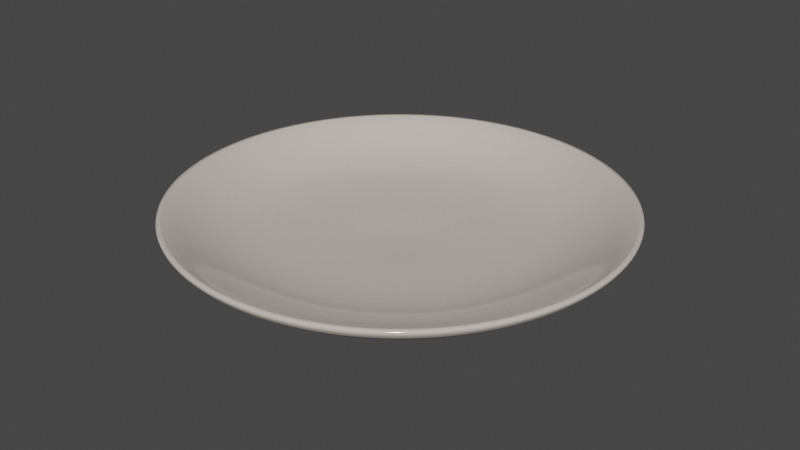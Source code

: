 # Source: White_plate.blend  (saved by Blender 2.82.7; exported with 4.5.12 LTS)
import bpy
from mathutils import Matrix  # noqa: F401  (used for matrix-valued properties, if any)

bpy.ops.wm.read_factory_settings(use_empty=True)
scene = bpy.context.scene
scene.name = 'Scene'

# ---- collections
col_collection = bpy.data.collections.new('Collection'); scene.collection.children.link(col_collection)

# ---- materials (node trees are filled in below, after node groups)
mat_material_001 = bpy.data.materials.new('Material.001')
mat_material_001.use_transparent_shadow = False

# ---- material node trees
mat_material_001.use_nodes = True; mat_material_001.node_tree.nodes.clear()
_N = mat_material_001.node_tree.nodes; _L = mat_material_001.node_tree.links
n0 = _N.new('ShaderNodeOutputMaterial'); n0.name = 'Material Output'; n0.location = (300, 300)
n1 = _N.new('ShaderNodeBsdfPrincipled'); n1.name = 'Principled BSDF'; n1.location = (10, 300)
n1.distribution = 'GGX'
n1.subsurface_method = 'BURLEY'
n1.inputs[0].default_value = (0.6559, 0.5762, 0.5237, 1.0)
n1.inputs[2].default_value = 0.1255
n1.inputs[3].default_value = 1.45
n1.inputs[13].default_value = 0.6255
n1.inputs[27].default_value = (0.0, 0.0, 0.0, 1.0)
n1.inputs[28].default_value = 1.0
_L.new(n1.outputs[0], n0.inputs[0])
n0.is_active_output = True

# ---- world
world_world = bpy.data.worlds.new('World'); scene.world = world_world
world_world.use_nodes = True; world_world.node_tree.nodes.clear()
_N = world_world.node_tree.nodes; _L = world_world.node_tree.links
n0 = _N.new('ShaderNodeOutputWorld'); n0.name = 'World Output'; n0.location = (300, 300)
n1 = _N.new('ShaderNodeBackground'); n1.name = 'Background'; n1.location = (10, 300)
n1.inputs[0].default_value = (0.05088, 0.05088, 0.05088, 1.0)
_L.new(n1.outputs[0], n0.inputs[0])
n0.is_active_output = True
world_world.color = (0.05088, 0.05088, 0.05088)
world_world.use_sun_shadow = False
world_world.sun_shadow_jitter_overblur = 0.0

# ---- meshes
me_sphere = bpy.data.meshes.new('Sphere')
me_sphere.from_pydata([(-4.768e-07, -0.01639, -0.3827), (-4.768e-07, 0.000379, -0.5556), (0.1084, 0.000379, -0.5449), (0.07466, -0.01639, -0.3753), (-4.768e-07, -0.02335, -0.1951), (0.03806, -0.02335, -0.1913), (-4.768e-07, -0.03301, 1.896e-06), (-4.768e-07, 0.06294, -0.7071), (-4.768e-07, 0.1392, -0.8315), (0.1622, 0.1392, -0.8155), (0.1379, 0.06294, -0.6935), (0.2706, 0.06294, -0.6533), (0.2126, 0.000379, -0.5133), (0.1464, -0.01639, -0.3536), (0.07466, -0.02335, -0.1802), (0.3182, 0.1392, -0.7682), (0.4619, 0.1392, -0.6913), (0.3928, 0.06294, -0.5879), (0.3087, 0.000379, -0.4619), (0.2126, -0.01639, -0.3182), (0.1084, -0.02335, -0.1622), (0.5, 0.06294, -0.5), (0.3928, 0.000379, -0.3928), (0.2706, -0.01639, -0.2706), (0.1379, -0.02335, -0.1379), (0.5879, 0.1392, -0.5879), (0.6913, 0.1392, -0.4619), (0.5879, 0.06294, -0.3928), (0.4619, 0.000379, -0.3087), (0.3182, -0.01639, -0.2126), (0.1622, -0.02335, -0.1084), (0.5133, 0.000379, -0.2126), (0.3536, -0.01639, -0.1464), (0.1802, -0.02335, -0.07466), (0.7682, 0.1392, -0.3182), (0.6533, 0.06294, -0.2706), (0.8155, 0.1392, -0.1622), (0.6935, 0.06294, -0.1379), (0.5449, 0.000379, -0.1084), (0.3753, -0.01639, -0.07466), (0.1913, -0.02335, -0.03806), (0.3827, -0.01639, 1.9e-06), (0.1951, -0.02335, 1.896e-06), (0.8315, 0.1392, 1.905e-06), (0.7071, 0.06294, 1.905e-06), (0.5556, 0.000379, 1.905e-06), (0.8155, 0.1392, 0.1622), (0.6935, 0.06294, 0.138), (0.5449, 0.000379, 0.1084), (0.3753, -0.01639, 0.07466), (0.1913, -0.02335, 0.03806), (0.3536, -0.01639, 0.1464), (0.1802, -0.02335, 0.07466), (0.7682, 0.1392, 0.3182), (0.6533, 0.06294, 0.2706), (0.5133, 0.000379, 0.2126), (0.6913, 0.1392, 0.4619), (0.5879, 0.06294, 0.3928), (0.4619, 0.000379, 0.3087), (0.3182, -0.01639, 0.2126), (0.1622, -0.02335, 0.1084), (0.1379, -0.02335, 0.138), (0.5879, 0.1392, 0.5879), (0.5, 0.06294, 0.5), (0.3928, 0.000379, 0.3928), (0.2706, -0.01639, 0.2706), (0.4619, 0.1392, 0.6913), (0.3928, 0.06294, 0.5879), (0.3087, 0.000379, 0.4619), (0.2126, -0.01639, 0.3182), (0.1084, -0.02335, 0.1622), (0.07466, -0.02335, 0.1802), (0.3182, 0.1392, 0.7682), (0.2706, 0.06294, 0.6533), (0.2126, 0.000379, 0.5133), (0.1464, -0.01639, 0.3536), (0.1379, 0.06294, 0.6935), (0.1084, 0.000379, 0.5449), (0.07466, -0.01639, 0.3753), (0.03806, -0.02335, 0.1913), (0.1622, 0.1392, 0.8155), (-4.768e-07, 0.1392, 0.8315), (-4.768e-07, 0.06294, 0.7071), (-4.768e-07, 0.000379, 0.5556), (-4.768e-07, -0.01639, 0.3827), (-4.768e-07, -0.02335, 0.1951), (-0.1084, 0.000379, 0.5449), (-0.07466, -0.01639, 0.3753), (-0.03806, -0.02335, 0.1913), (-0.1622, 0.1392, 0.8155), (-0.138, 0.06294, 0.6935), (-0.3182, 0.1392, 0.7682), (-0.2706, 0.06294, 0.6533), (-0.2126, 0.000379, 0.5133), (-0.1464, -0.01639, 0.3536), (-0.07466, -0.02335, 0.1802), (-0.3087, 0.000379, 0.4619), (-0.2126, -0.01639, 0.3182), (-0.1084, -0.02335, 0.1622), (-0.4619, 0.1392, 0.6913), (-0.3928, 0.06294, 0.5879), (-0.5879, 0.1392, 0.5879), (-0.5, 0.06294, 0.5), (-0.3928, 0.000379, 0.3928), (-0.2706, -0.01639, 0.2706), (-0.138, -0.02335, 0.138), (-0.3182, -0.01639, 0.2126), (-0.1622, -0.02335, 0.1084), (-0.6913, 0.1392, 0.4619), (-0.5879, 0.06294, 0.3928), (-0.4619, 0.000379, 0.3087), (-0.7682, 0.1392, 0.3182), (-0.6533, 0.06294, 0.2706), (-0.5133, 0.000379, 0.2126), (-0.3536, -0.01639, 0.1464), (-0.1802, -0.02335, 0.07466), (-0.3753, -0.01639, 0.07466), (-0.1913, -0.02335, 0.03806), (-0.8155, 0.1392, 0.1622), (-0.6935, 0.06294, 0.138), (-0.5449, 0.000379, 0.1084), (-0.8315, 0.1392, 1.905e-06), (-0.7071, 0.06294, 1.905e-06), (-0.5556, 0.000379, 1.905e-06), (-0.3827, -0.01639, 1.9e-06), (-0.1951, -0.02335, 1.896e-06), (-0.1913, -0.02335, -0.03806), (-0.8155, 0.1392, -0.1622), (-0.6935, 0.06294, -0.1379), (-0.5449, 0.000379, -0.1084), (-0.3753, -0.01639, -0.07466), (-0.6533, 0.06294, -0.2706), (-0.5133, 0.000379, -0.2126), (-0.3536, -0.01639, -0.1464), (-0.1802, -0.02335, -0.07466), (-0.7682, 0.1392, -0.3182), (-0.6913, 0.1392, -0.4619), (-0.5879, 0.06294, -0.3928), (-0.4619, 0.000379, -0.3087), (-0.3182, -0.01639, -0.2126), (-0.1622, -0.02335, -0.1084), (-0.5, 0.06294, -0.5), (-0.3928, 0.000379, -0.3928), (-0.2706, -0.01639, -0.2706), (-0.138, -0.02335, -0.1379), (-0.5879, 0.1392, -0.5879), (-0.4619, 0.1392, -0.6913), (-0.3928, 0.06294, -0.5879), (-0.3087, 0.000379, -0.4619), (-0.2126, -0.01639, -0.3182), (-0.1084, -0.02335, -0.1622), (-0.2126, 0.000379, -0.5133), (-0.1464, -0.01639, -0.3536), (-0.07466, -0.02335, -0.1802), (-0.3182, 0.1392, -0.7682), (-0.2706, 0.06294, -0.6533), (-0.1622, 0.1392, -0.8155), (-0.138, 0.06294, -0.6935), (-0.1084, 0.000379, -0.5449), (-0.07466, -0.01639, -0.3753), (-0.03806, -0.02335, -0.1913), (-4.724e-07, 0.03008, -0.3827), (0.07466, 0.03008, -0.3753), (-4.724e-07, 0.04685, -0.5556), (0.1084, 0.04685, -0.5449), (-4.724e-07, 0.02312, -0.1951), (0.03806, 0.02312, -0.1913), (-4.724e-07, 0.01346, 1.9e-06), (-4.724e-07, 0.1094, -0.7071), (0.1379, 0.1094, -0.6935), (-4.724e-07, 0.1856, -0.8315), (0.1622, 0.1856, -0.8155), (0.2126, 0.04685, -0.5133), (0.2706, 0.1094, -0.6533), (0.1464, 0.03008, -0.3536), (0.07466, 0.02312, -0.1802), (0.3182, 0.1856, -0.7682), (0.3928, 0.1094, -0.5879), (0.4619, 0.1856, -0.6913), (0.3087, 0.04685, -0.4619), (0.2126, 0.03008, -0.3182), (0.1084, 0.02312, -0.1622), (0.3928, 0.04685, -0.3928), (0.5, 0.1094, -0.5), (0.2706, 0.03008, -0.2706), (0.1379, 0.02312, -0.1379), (0.5879, 0.1856, -0.5879), (0.5879, 0.1094, -0.3928), (0.6913, 0.1856, -0.4619), (0.4619, 0.04685, -0.3087), (0.3182, 0.03008, -0.2126), (0.1622, 0.02312, -0.1084), (0.3536, 0.03008, -0.1464), (0.5133, 0.04685, -0.2126), (0.1802, 0.02312, -0.07466), (0.6533, 0.1094, -0.2706), (0.7682, 0.1856, -0.3182), (0.6935, 0.1094, -0.1379), (0.8155, 0.1856, -0.1622), (0.5449, 0.04685, -0.1084), (0.3753, 0.03008, -0.07466), (0.1913, 0.02312, -0.03806), (0.1951, 0.02312, 1.9e-06), (0.3827, 0.03008, 1.904e-06), (0.7071, 0.1094, 1.909e-06), (0.8315, 0.1856, 1.909e-06), (0.5556, 0.04685, 1.909e-06), (0.6935, 0.1094, 0.138), (0.8155, 0.1856, 0.1622), (0.5449, 0.04685, 0.1084), (0.3753, 0.03008, 0.07466), (0.1913, 0.02312, 0.03806), (0.1802, 0.02312, 0.07466), (0.3536, 0.03008, 0.1464), (0.6533, 0.1094, 0.2706), (0.7682, 0.1856, 0.3182), (0.5133, 0.04685, 0.2126), (0.5879, 0.1094, 0.3928), (0.6913, 0.1856, 0.4619), (0.4619, 0.04685, 0.3087), (0.3182, 0.03008, 0.2126), (0.1622, 0.02312, 0.1084), (0.1379, 0.02312, 0.138), (0.5, 0.1094, 0.5), (0.5879, 0.1856, 0.5879), (0.3928, 0.04685, 0.3928), (0.2706, 0.03008, 0.2706), (0.3928, 0.1094, 0.5879), (0.4619, 0.1856, 0.6913), (0.3087, 0.04685, 0.4619), (0.2126, 0.03008, 0.3182), (0.1084, 0.02312, 0.1622), (0.07466, 0.02312, 0.1802), (0.2706, 0.1094, 0.6533), (0.3182, 0.1856, 0.7682), (0.2126, 0.04685, 0.5133), (0.1464, 0.03008, 0.3536), (0.1084, 0.04685, 0.5449), (0.1379, 0.1094, 0.6935), (0.07466, 0.03008, 0.3753), (0.03806, 0.02312, 0.1913), (0.1622, 0.1856, 0.8155), (-4.724e-07, 0.1094, 0.7071), (-4.724e-07, 0.1856, 0.8315), (-4.724e-07, 0.04685, 0.5556), (-4.724e-07, 0.03008, 0.3827), (-4.724e-07, 0.02312, 0.1951), (-0.07466, 0.03008, 0.3753), (-0.1084, 0.04685, 0.5449), (-0.03806, 0.02312, 0.1913), (-0.138, 0.1094, 0.6935), (-0.1622, 0.1856, 0.8155), (-0.2706, 0.1094, 0.6533), (-0.3182, 0.1856, 0.7682), (-0.2126, 0.04685, 0.5133), (-0.1464, 0.03008, 0.3536), (-0.07466, 0.02312, 0.1802), (-0.2126, 0.03008, 0.3182), (-0.3087, 0.04685, 0.4619), (-0.1084, 0.02312, 0.1622), (-0.3928, 0.1094, 0.5879), (-0.4619, 0.1856, 0.6913), (-0.5, 0.1094, 0.5), (-0.5879, 0.1856, 0.5879), (-0.3928, 0.04685, 0.3928), (-0.2706, 0.03008, 0.2706), (-0.138, 0.02312, 0.138), (-0.1622, 0.02312, 0.1084), (-0.3182, 0.03008, 0.2126), (-0.5879, 0.1094, 0.3928), (-0.6913, 0.1856, 0.4619), (-0.4619, 0.04685, 0.3087), (-0.6533, 0.1094, 0.2706), (-0.7682, 0.1856, 0.3182), (-0.5133, 0.04685, 0.2126), (-0.3536, 0.03008, 0.1464), (-0.1802, 0.02312, 0.07466), (-0.1913, 0.02312, 0.03806), (-0.3753, 0.03008, 0.07466), (-0.6935, 0.1094, 0.138), (-0.8155, 0.1856, 0.1622), (-0.5449, 0.04685, 0.1084), (-0.7071, 0.1094, 1.909e-06), (-0.8315, 0.1856, 1.909e-06), (-0.5556, 0.04685, 1.909e-06), (-0.3827, 0.03008, 1.904e-06), (-0.1951, 0.02312, 1.9e-06), (-0.1913, 0.02312, -0.03806), (-0.6935, 0.1094, -0.1379), (-0.8155, 0.1856, -0.1622), (-0.5449, 0.04685, -0.1084), (-0.3753, 0.03008, -0.07466), (-0.5133, 0.04685, -0.2126), (-0.6533, 0.1094, -0.2706), (-0.3536, 0.03008, -0.1464), (-0.1802, 0.02312, -0.07466), (-0.7682, 0.1856, -0.3182), (-0.5879, 0.1094, -0.3928), (-0.6913, 0.1856, -0.4619), (-0.4619, 0.04685, -0.3087), (-0.3182, 0.03008, -0.2126), (-0.1622, 0.02312, -0.1084), (-0.3928, 0.04685, -0.3928), (-0.5, 0.1094, -0.5), (-0.2706, 0.03008, -0.2706), (-0.138, 0.02312, -0.1379), (-0.5879, 0.1856, -0.5879), (-0.3928, 0.1094, -0.5879), (-0.4619, 0.1856, -0.6913), (-0.3087, 0.04685, -0.4619), (-0.2126, 0.03008, -0.3182), (-0.1084, 0.02312, -0.1622), (-0.1464, 0.03008, -0.3536), (-0.2126, 0.04685, -0.5133), (-0.07466, 0.02312, -0.1802), (-0.2706, 0.1094, -0.6533), (-0.3182, 0.1856, -0.7682), (-0.138, 0.1094, -0.6935), (-0.1622, 0.1856, -0.8155), (-0.1084, 0.04685, -0.5449), (-0.07466, 0.03008, -0.3753), (-0.03806, 0.02312, -0.1913)], [], [(0, 3, 2, 1), (4, 5, 3, 0), (6, 5, 4), (7, 10, 9, 8), (1, 2, 10, 7), (2, 12, 11, 10), (3, 13, 12, 2), (5, 14, 13, 3), (6, 14, 5), (10, 11, 15, 9), (11, 17, 16, 15), (12, 18, 17, 11), (13, 19, 18, 12), (14, 20, 19, 13), (6, 20, 14), (18, 22, 21, 17), (19, 23, 22, 18), (20, 24, 23, 19), (6, 24, 20), (17, 21, 25, 16), (21, 27, 26, 25), (22, 28, 27, 21), (23, 29, 28, 22), (24, 30, 29, 23), (6, 30, 24), (29, 32, 31, 28), (30, 33, 32, 29), (6, 33, 30), (27, 35, 34, 26), (28, 31, 35, 27), (35, 37, 36, 34), (31, 38, 37, 35), (32, 39, 38, 31), (33, 40, 39, 32), (6, 40, 33), (40, 42, 41, 39), (6, 42, 40), (37, 44, 43, 36), (38, 45, 44, 37), (39, 41, 45, 38), (44, 47, 46, 43), (45, 48, 47, 44), (41, 49, 48, 45), (42, 50, 49, 41), (6, 50, 42), (50, 52, 51, 49), (6, 52, 50), (47, 54, 53, 46), (48, 55, 54, 47), (49, 51, 55, 48), (54, 57, 56, 53), (55, 58, 57, 54), (51, 59, 58, 55), (52, 60, 59, 51), (6, 60, 52), (6, 61, 60), (57, 63, 62, 56), (58, 64, 63, 57), (59, 65, 64, 58), (60, 61, 65, 59), (63, 67, 66, 62), (64, 68, 67, 63), (65, 69, 68, 64), (61, 70, 69, 65), (6, 70, 61), (6, 71, 70), (67, 73, 72, 66), (68, 74, 73, 67), (69, 75, 74, 68), (70, 71, 75, 69), (74, 77, 76, 73), (75, 78, 77, 74), (71, 79, 78, 75), (6, 79, 71), (73, 76, 80, 72), (76, 82, 81, 80), (77, 83, 82, 76), (78, 84, 83, 77), (79, 85, 84, 78), (6, 85, 79), (84, 87, 86, 83), (85, 88, 87, 84), (6, 88, 85), (82, 90, 89, 81), (83, 86, 90, 82), (90, 92, 91, 89), (86, 93, 92, 90), (87, 94, 93, 86), (88, 95, 94, 87), (6, 95, 88), (94, 97, 96, 93), (95, 98, 97, 94), (6, 98, 95), (92, 100, 99, 91), (93, 96, 100, 92), (100, 102, 101, 99), (96, 103, 102, 100), (97, 104, 103, 96), (98, 105, 104, 97), (6, 105, 98), (105, 107, 106, 104), (6, 107, 105), (102, 109, 108, 101), (103, 110, 109, 102), (104, 106, 110, 103), (109, 112, 111, 108), (110, 113, 112, 109), (106, 114, 113, 110), (107, 115, 114, 106), (6, 115, 107), (115, 117, 116, 114), (6, 117, 115), (112, 119, 118, 111), (113, 120, 119, 112), (114, 116, 120, 113), (119, 122, 121, 118), (120, 123, 122, 119), (116, 124, 123, 120), (117, 125, 124, 116), (6, 125, 117), (6, 126, 125), (122, 128, 127, 121), (123, 129, 128, 122), (124, 130, 129, 123), (125, 126, 130, 124), (129, 132, 131, 128), (130, 133, 132, 129), (126, 134, 133, 130), (6, 134, 126), (128, 131, 135, 127), (131, 137, 136, 135), (132, 138, 137, 131), (133, 139, 138, 132), (134, 140, 139, 133), (6, 140, 134), (138, 142, 141, 137), (139, 143, 142, 138), (140, 144, 143, 139), (6, 144, 140), (137, 141, 145, 136), (141, 147, 146, 145), (142, 148, 147, 141), (143, 149, 148, 142), (144, 150, 149, 143), (6, 150, 144), (149, 152, 151, 148), (150, 153, 152, 149), (6, 153, 150), (147, 155, 154, 146), (148, 151, 155, 147), (155, 157, 156, 154), (151, 158, 157, 155), (152, 159, 158, 151), (153, 160, 159, 152), (6, 160, 153), (159, 0, 1, 158), (160, 4, 0, 159), (6, 4, 160), (157, 7, 8, 156), (158, 1, 7, 157), (161, 163, 164, 162), (165, 161, 162, 166), (167, 165, 166), (168, 170, 171, 169), (163, 168, 169, 164), (164, 169, 173, 172), (162, 164, 172, 174), (166, 162, 174, 175), (167, 166, 175), (169, 171, 176, 173), (173, 176, 178, 177), (172, 173, 177, 179), (174, 172, 179, 180), (175, 174, 180, 181), (167, 175, 181), (179, 177, 183, 182), (180, 179, 182, 184), (181, 180, 184, 185), (167, 181, 185), (177, 178, 186, 183), (183, 186, 188, 187), (182, 183, 187, 189), (184, 182, 189, 190), (185, 184, 190, 191), (167, 185, 191), (190, 189, 193, 192), (191, 190, 192, 194), (167, 191, 194), (187, 188, 196, 195), (189, 187, 195, 193), (195, 196, 198, 197), (193, 195, 197, 199), (192, 193, 199, 200), (194, 192, 200, 201), (167, 194, 201), (201, 200, 203, 202), (167, 201, 202), (197, 198, 205, 204), (199, 197, 204, 206), (200, 199, 206, 203), (204, 205, 208, 207), (206, 204, 207, 209), (203, 206, 209, 210), (202, 203, 210, 211), (167, 202, 211), (211, 210, 213, 212), (167, 211, 212), (207, 208, 215, 214), (209, 207, 214, 216), (210, 209, 216, 213), (214, 215, 218, 217), (216, 214, 217, 219), (213, 216, 219, 220), (212, 213, 220, 221), (167, 212, 221), (167, 221, 222), (217, 218, 224, 223), (219, 217, 223, 225), (220, 219, 225, 226), (221, 220, 226, 222), (223, 224, 228, 227), (225, 223, 227, 229), (226, 225, 229, 230), (222, 226, 230, 231), (167, 222, 231), (167, 231, 232), (227, 228, 234, 233), (229, 227, 233, 235), (230, 229, 235, 236), (231, 230, 236, 232), (235, 233, 238, 237), (236, 235, 237, 239), (232, 236, 239, 240), (167, 232, 240), (233, 234, 241, 238), (238, 241, 243, 242), (237, 238, 242, 244), (239, 237, 244, 245), (240, 239, 245, 246), (167, 240, 246), (245, 244, 248, 247), (246, 245, 247, 249), (167, 246, 249), (242, 243, 251, 250), (244, 242, 250, 248), (250, 251, 253, 252), (248, 250, 252, 254), (247, 248, 254, 255), (249, 247, 255, 256), (167, 249, 256), (255, 254, 258, 257), (256, 255, 257, 259), (167, 256, 259), (252, 253, 261, 260), (254, 252, 260, 258), (260, 261, 263, 262), (258, 260, 262, 264), (257, 258, 264, 265), (259, 257, 265, 266), (167, 259, 266), (266, 265, 268, 267), (167, 266, 267), (262, 263, 270, 269), (264, 262, 269, 271), (265, 264, 271, 268), (269, 270, 273, 272), (271, 269, 272, 274), (268, 271, 274, 275), (267, 268, 275, 276), (167, 267, 276), (276, 275, 278, 277), (167, 276, 277), (272, 273, 280, 279), (274, 272, 279, 281), (275, 274, 281, 278), (279, 280, 283, 282), (281, 279, 282, 284), (278, 281, 284, 285), (277, 278, 285, 286), (167, 277, 286), (167, 286, 287), (282, 283, 289, 288), (284, 282, 288, 290), (285, 284, 290, 291), (286, 285, 291, 287), (290, 288, 293, 292), (291, 290, 292, 294), (287, 291, 294, 295), (167, 287, 295), (288, 289, 296, 293), (293, 296, 298, 297), (292, 293, 297, 299), (294, 292, 299, 300), (295, 294, 300, 301), (167, 295, 301), (299, 297, 303, 302), (300, 299, 302, 304), (301, 300, 304, 305), (167, 301, 305), (297, 298, 306, 303), (303, 306, 308, 307), (302, 303, 307, 309), (304, 302, 309, 310), (305, 304, 310, 311), (167, 305, 311), (310, 309, 313, 312), (311, 310, 312, 314), (167, 311, 314), (307, 308, 316, 315), (309, 307, 315, 313), (315, 316, 318, 317), (313, 315, 317, 319), (312, 313, 319, 320), (314, 312, 320, 321), (167, 314, 321), (320, 319, 163, 161), (321, 320, 161, 165), (167, 321, 165), (317, 318, 170, 168), (319, 317, 168, 163), (25, 26, 188, 186), (46, 53, 215, 208), (121, 127, 289, 283), (146, 154, 316, 308), (118, 121, 283, 280), (26, 34, 196, 188), (127, 135, 296, 289), (99, 101, 263, 261), (80, 81, 243, 241), (101, 108, 270, 263), (9, 15, 176, 171), (156, 8, 170, 318), (56, 62, 224, 218), (8, 9, 171, 170), (154, 156, 318, 316), (81, 89, 251, 243), (135, 136, 298, 296), (53, 56, 218, 215), (34, 36, 198, 196), (15, 16, 178, 176), (36, 43, 205, 198), (136, 145, 306, 298), (108, 111, 273, 270), (89, 91, 253, 251), (111, 118, 280, 273), (16, 25, 186, 178), (66, 72, 234, 228), (91, 99, 261, 253), (145, 146, 308, 306), (62, 66, 228, 224), (72, 80, 241, 234), (43, 46, 208, 205)])
me_sphere.polygons.foreach_set('use_smooth', [True] * 352)
_k = set([(8, 9), (8, 156), (9, 15), (15, 16), (16, 25), (25, 26), (26, 34), (34, 36), (36, 43), (43, 46), (46, 53), (53, 56), (56, 62), (62, 66), (66, 72), (72, 80), (80, 81), (81, 89), (89, 91), (91, 99), (99, 101), (101, 108), (108, 111), (111, 118), (118, 121), (121, 127), (127, 135), (135, 136), (136, 145), (145, 146), (146, 154), (154, 156), (170, 171), (170, 318), (171, 176), (176, 178), (178, 186), (186, 188), (188, 196), (196, 198), (198, 205), (205, 208), (208, 215), (215, 218), (218, 224), (224, 228), (228, 234), (234, 241), (241, 243), (243, 251), (251, 253), (253, 261), (261, 263), (263, 270), (270, 273), (273, 280), (280, 283), (283, 289), (289, 296), (296, 298), (298, 306), (306, 308), (308, 316), (316, 318)])
me_sphere.attributes.new('sharp_edge', 'BOOLEAN', 'EDGE').data.foreach_set('value', [ (min(e.vertices), max(e.vertices)) in _k for e in me_sphere.edges])
_uv = me_sphere.uv_layers.new(name='UVMap')
_uv.uv.foreach_set('vector', [0.75, 0.125, 0.7188, 0.125, 0.7188, 0.1875, 0.75, 0.1875, 0.75, 0.0625, 0.7188, 0.0625, 0.7188, 0.125, 0.75, 0.125, 0.7344, 0.0, 0.7188, 0.0625, 0.75, 0.0625, 0.75, 0.25, 0.7188, 0.25, 0.7188, 0.3125, 0.75, 0.3125, 0.75, 0.1875, 0.7188, 0.1875, 0.7188, 0.25, 0.75, 0.25, 0.7188, 0.1875, 0.6875, 0.1875, 0.6875, 0.25, 0.7188, 0.25, 0.7188, 0.125, 0.6875, 0.125, 0.6875, 0.1875, 0.7188, 0.1875, 0.7188, 0.0625, 0.6875, 0.0625, 0.6875, 0.125, 0.7188, 0.125, 0.7031, 0.0, 0.6875, 0.0625, 0.7188, 0.0625, 0.7188, 0.25, 0.6875, 0.25, 0.6875, 0.3125, 0.7188, 0.3125, 0.6875, 0.25, 0.6562, 0.25, 0.6562, 0.3125, 0.6875, 0.3125, 0.6875, 0.1875, 0.6562, 0.1875, 0.6562, 0.25, 0.6875, 0.25, 0.6875, 0.125, 0.6562, 0.125, 0.6562, 0.1875, 0.6875, 0.1875, 0.6875, 0.0625, 0.6562, 0.0625, 0.6562, 0.125, 0.6875, 0.125, 0.6719, 0.0, 0.6562, 0.0625, 0.6875, 0.0625, 0.6562, 0.1875, 0.625, 0.1875, 0.625, 0.25, 0.6562, 0.25, 0.6562, 0.125, 0.625, 0.125, 0.625, 0.1875, 0.6562, 0.1875, 0.6562, 0.0625, 0.625, 0.0625, 0.625, 0.125, 0.6562, 0.125, 0.6406, 0.0, 0.625, 0.0625, 0.6562, 0.0625, 0.6562, 0.25, 0.625, 0.25, 0.625, 0.3125, 0.6562, 0.3125, 0.625, 0.25, 0.5938, 0.25, 0.5938, 0.3125, 0.625, 0.3125, 0.625, 0.1875, 0.5938, 0.1875, 0.5938, 0.25, 0.625, 0.25, 0.625, 0.125, 0.5938, 0.125, 0.5938, 0.1875, 0.625, 0.1875, 0.625, 0.0625, 0.5938, 0.0625, 0.5938, 0.125, 0.625, 0.125, 0.6094, 0.0, 0.5938, 0.0625, 0.625, 0.0625, 0.5938, 0.125, 0.5625, 0.125, 0.5625, 0.1875, 0.5938, 0.1875, 0.5938, 0.0625, 0.5625, 0.0625, 0.5625, 0.125, 0.5938, 0.125, 0.5781, 0.0, 0.5625, 0.0625, 0.5938, 0.0625, 0.5938, 0.25, 0.5625, 0.25, 0.5625, 0.3125, 0.5938, 0.3125, 0.5938, 0.1875, 0.5625, 0.1875, 0.5625, 0.25, 0.5938, 0.25, 0.5625, 0.25, 0.5312, 0.25, 0.5312, 0.3125, 0.5625, 0.3125, 0.5625, 0.1875, 0.5312, 0.1875, 0.5312, 0.25, 0.5625, 0.25, 0.5625, 0.125, 0.5312, 0.125, 0.5312, 0.1875, 0.5625, 0.1875, 0.5625, 0.0625, 0.5312, 0.0625, 0.5312, 0.125, 0.5625, 0.125, 0.5469, 0.0, 0.5312, 0.0625, 0.5625, 0.0625, 0.5312, 0.0625, 0.5, 0.0625, 0.5, 0.125, 0.5312, 0.125, 0.5156, 0.0, 0.5, 0.0625, 0.5312, 0.0625, 0.5312, 0.25, 0.5, 0.25, 0.5, 0.3125, 0.5312, 0.3125, 0.5312, 0.1875, 0.5, 0.1875, 0.5, 0.25, 0.5312, 0.25, 0.5312, 0.125, 0.5, 0.125, 0.5, 0.1875, 0.5312, 0.1875, 0.5, 0.25, 0.4688, 0.25, 0.4688, 0.3125, 0.5, 0.3125, 0.5, 0.1875, 0.4688, 0.1875, 0.4688, 0.25, 0.5, 0.25, 0.5, 0.125, 0.4688, 0.125, 0.4688, 0.1875, 0.5, 0.1875, 0.5, 0.0625, 0.4688, 0.0625, 0.4688, 0.125, 0.5, 0.125, 0.4844, 0.0, 0.4688, 0.0625, 0.5, 0.0625, 0.4688, 0.0625, 0.4375, 0.0625, 0.4375, 0.125, 0.4688, 0.125, 0.4531, 0.0, 0.4375, 0.0625, 0.4688, 0.0625, 0.4688, 0.25, 0.4375, 0.25, 0.4375, 0.3125, 0.4688, 0.3125, 0.4688, 0.1875, 0.4375, 0.1875, 0.4375, 0.25, 0.4688, 0.25, 0.4688, 0.125, 0.4375, 0.125, 0.4375, 0.1875, 0.4688, 0.1875, 0.4375, 0.25, 0.4062, 0.25, 0.4062, 0.3125, 0.4375, 0.3125, 0.4375, 0.1875, 0.4062, 0.1875, 0.4062, 0.25, 0.4375, 0.25, 0.4375, 0.125, 0.4062, 0.125, 0.4062, 0.1875, 0.4375, 0.1875, 0.4375, 0.0625, 0.4062, 0.0625, 0.4062, 0.125, 0.4375, 0.125, 0.4219, 0.0, 0.4062, 0.0625, 0.4375, 0.0625, 0.3906, 0.0, 0.375, 0.0625, 0.4062, 0.0625, 0.4062, 0.25, 0.375, 0.25, 0.375, 0.3125, 0.4062, 0.3125, 0.4062, 0.1875, 0.375, 0.1875, 0.375, 0.25, 0.4062, 0.25, 0.4062, 0.125, 0.375, 0.125, 0.375, 0.1875, 0.4062, 0.1875, 0.4062, 0.0625, 0.375, 0.0625, 0.375, 0.125, 0.4062, 0.125, 0.375, 0.25, 0.3438, 0.25, 0.3438, 0.3125, 0.375, 0.3125, 0.375, 0.1875, 0.3438, 0.1875, 0.3438, 0.25, 0.375, 0.25, 0.375, 0.125, 0.3438, 0.125, 0.3438, 0.1875, 0.375, 0.1875, 0.375, 0.0625, 0.3438, 0.0625, 0.3438, 0.125, 0.375, 0.125, 0.3594, 0.0, 0.3438, 0.0625, 0.375, 0.0625, 0.3281, 0.0, 0.3125, 0.0625, 0.3438, 0.0625, 0.3438, 0.25, 0.3125, 0.25, 0.3125, 0.3125, 0.3438, 0.3125, 0.3438, 0.1875, 0.3125, 0.1875, 0.3125, 0.25, 0.3438, 0.25, 0.3438, 0.125, 0.3125, 0.125, 0.3125, 0.1875, 0.3438, 0.1875, 0.3438, 0.0625, 0.3125, 0.0625, 0.3125, 0.125, 0.3438, 0.125, 0.3125, 0.1875, 0.2812, 0.1875, 0.2812, 0.25, 0.3125, 0.25, 0.3125, 0.125, 0.2812, 0.125, 0.2812, 0.1875, 0.3125, 0.1875, 0.3125, 0.0625, 0.2812, 0.0625, 0.2812, 0.125, 0.3125, 0.125, 0.2969, 0.0, 0.2812, 0.0625, 0.3125, 0.0625, 0.3125, 0.25, 0.2812, 0.25, 0.2812, 0.3125, 0.3125, 0.3125, 0.2812, 0.25, 0.25, 0.25, 0.25, 0.3125, 0.2812, 0.3125, 0.2812, 0.1875, 0.25, 0.1875, 0.25, 0.25, 0.2812, 0.25, 0.2812, 0.125, 0.25, 0.125, 0.25, 0.1875, 0.2812, 0.1875, 0.2812, 0.0625, 0.25, 0.0625, 0.25, 0.125, 0.2812, 0.125, 0.2656, 0.0, 0.25, 0.0625, 0.2812, 0.0625, 0.25, 0.125, 0.2188, 0.125, 0.2188, 0.1875, 0.25, 0.1875, 0.25, 0.0625, 0.2188, 0.0625, 0.2188, 0.125, 0.25, 0.125, 0.2344, 0.0, 0.2188, 0.0625, 0.25, 0.0625, 0.25, 0.25, 0.2188, 0.25, 0.2188, 0.3125, 0.25, 0.3125, 0.25, 0.1875, 0.2188, 0.1875, 0.2188, 0.25, 0.25, 0.25, 0.2188, 0.25, 0.1875, 0.25, 0.1875, 0.3125, 0.2188, 0.3125, 0.2188, 0.1875, 0.1875, 0.1875, 0.1875, 0.25, 0.2188, 0.25, 0.2188, 0.125, 0.1875, 0.125, 0.1875, 0.1875, 0.2188, 0.1875, 0.2188, 0.0625, 0.1875, 0.0625, 0.1875, 0.125, 0.2188, 0.125, 0.2031, 0.0, 0.1875, 0.0625, 0.2188, 0.0625, 0.1875, 0.125, 0.1562, 0.125, 0.1562, 0.1875, 0.1875, 0.1875, 0.1875, 0.0625, 0.1562, 0.0625, 0.1562, 0.125, 0.1875, 0.125, 0.1719, 0.0, 0.1562, 0.0625, 0.1875, 0.0625, 0.1875, 0.25, 0.1562, 0.25, 0.1562, 0.3125, 0.1875, 0.3125, 0.1875, 0.1875, 0.1562, 0.1875, 0.1562, 0.25, 0.1875, 0.25, 0.1562, 0.25, 0.125, 0.25, 0.125, 0.3125, 0.1562, 0.3125, 0.1562, 0.1875, 0.125, 0.1875, 0.125, 0.25, 0.1562, 0.25, 0.1562, 0.125, 0.125, 0.125, 0.125, 0.1875, 0.1562, 0.1875, 0.1562, 0.0625, 0.125, 0.0625, 0.125, 0.125, 0.1562, 0.125, 0.1406, 0.0, 0.125, 0.0625, 0.1562, 0.0625, 0.125, 0.0625, 0.09375, 0.0625, 0.09375, 0.125, 0.125, 0.125, 0.1094, 0.0, 0.09375, 0.0625, 0.125, 0.0625, 0.125, 0.25, 0.09375, 0.25, 0.09375, 0.3125, 0.125, 0.3125, 0.125, 0.1875, 0.09375, 0.1875, 0.09375, 0.25, 0.125, 0.25, 0.125, 0.125, 0.09375, 0.125, 0.09375, 0.1875, 0.125, 0.1875, 0.09375, 0.25, 0.0625, 0.25, 0.0625, 0.3125, 0.09375, 0.3125, 0.09375, 0.1875, 0.0625, 0.1875, 0.0625, 0.25, 0.09375, 0.25, 0.09375, 0.125, 0.0625, 0.125, 0.0625, 0.1875, 0.09375, 0.1875, 0.09375, 0.0625, 0.0625, 0.0625, 0.0625, 0.125, 0.09375, 0.125, 0.07812, 0.0, 0.0625, 0.0625, 0.09375, 0.0625, 0.0625, 0.0625, 0.03125, 0.0625, 0.03125, 0.125, 0.0625, 0.125, 0.04688, 0.0, 0.03125, 0.0625, 0.0625, 0.0625, 0.0625, 0.25, 0.03125, 0.25, 0.03125, 0.3125, 0.0625, 0.3125, 0.0625, 0.1875, 0.03125, 0.1875, 0.03125, 0.25, 0.0625, 0.25, 0.0625, 0.125, 0.03125, 0.125, 0.03125, 0.1875, 0.0625, 0.1875, 0.03125, 0.25, 0.0, 0.25, 0.0, 0.3125, 0.03125, 0.3125, 0.03125, 0.1875, 0.0, 0.1875, 0.0, 0.25, 0.03125, 0.25, 0.03125, 0.125, 0.0, 0.125, 0.0, 0.1875, 0.03125, 0.1875, 0.03125, 0.0625, 0.0, 0.0625, 0.0, 0.125, 0.03125, 0.125, 0.01562, 0.0, 0.0, 0.0625, 0.03125, 0.0625, 0.9844, 0.0, 0.9688, 0.0625, 1.0, 0.0625, 1.0, 0.25, 0.9688, 0.25, 0.9688, 0.3125, 1.0, 0.3125, 1.0, 0.1875, 0.9688, 0.1875, 0.9688, 0.25, 1.0, 0.25, 1.0, 0.125, 0.9688, 0.125, 0.9688, 0.1875, 1.0, 0.1875, 1.0, 0.0625, 0.9688, 0.0625, 0.9688, 0.125, 1.0, 0.125, 0.9688, 0.1875, 0.9375, 0.1875, 0.9375, 0.25, 0.9688, 0.25, 0.9688, 0.125, 0.9375, 0.125, 0.9375, 0.1875, 0.9688, 0.1875, 0.9688, 0.0625, 0.9375, 0.0625, 0.9375, 0.125, 0.9688, 0.125, 0.9531, 0.0, 0.9375, 0.0625, 0.9688, 0.0625, 0.9688, 0.25, 0.9375, 0.25, 0.9375, 0.3125, 0.9688, 0.3125, 0.9375, 0.25, 0.9062, 0.25, 0.9062, 0.3125, 0.9375, 0.3125, 0.9375, 0.1875, 0.9062, 0.1875, 0.9062, 0.25, 0.9375, 0.25, 0.9375, 0.125, 0.9062, 0.125, 0.9062, 0.1875, 0.9375, 0.1875, 0.9375, 0.0625, 0.9062, 0.0625, 0.9062, 0.125, 0.9375, 0.125, 0.9219, 0.0, 0.9062, 0.0625, 0.9375, 0.0625, 0.9062, 0.1875, 0.875, 0.1875, 0.875, 0.25, 0.9062, 0.25, 0.9062, 0.125, 0.875, 0.125, 0.875, 0.1875, 0.9062, 0.1875, 0.9062, 0.0625, 0.875, 0.0625, 0.875, 0.125, 0.9062, 0.125, 0.8906, 0.0, 0.875, 0.0625, 0.9062, 0.0625, 0.9062, 0.25, 0.875, 0.25, 0.875, 0.3125, 0.9062, 0.3125, 0.875, 0.25, 0.8438, 0.25, 0.8438, 0.3125, 0.875, 0.3125, 0.875, 0.1875, 0.8438, 0.1875, 0.8438, 0.25, 0.875, 0.25, 0.875, 0.125, 0.8438, 0.125, 0.8438, 0.1875, 0.875, 0.1875, 0.875, 0.0625, 0.8438, 0.0625, 0.8438, 0.125, 0.875, 0.125, 0.8594, 0.0, 0.8438, 0.0625, 0.875, 0.0625, 0.8438, 0.125, 0.8125, 0.125, 0.8125, 0.1875, 0.8438, 0.1875, 0.8438, 0.0625, 0.8125, 0.0625, 0.8125, 0.125, 0.8438, 0.125, 0.8281, 0.0, 0.8125, 0.0625, 0.8438, 0.0625, 0.8438, 0.25, 0.8125, 0.25, 0.8125, 0.3125, 0.8438, 0.3125, 0.8438, 0.1875, 0.8125, 0.1875, 0.8125, 0.25, 0.8438, 0.25, 0.8125, 0.25, 0.7812, 0.25, 0.7812, 0.3125, 0.8125, 0.3125, 0.8125, 0.1875, 0.7812, 0.1875, 0.7812, 0.25, 0.8125, 0.25, 0.8125, 0.125, 0.7812, 0.125, 0.7812, 0.1875, 0.8125, 0.1875, 0.8125, 0.0625, 0.7812, 0.0625, 0.7812, 0.125, 0.8125, 0.125, 0.7969, 0.0, 0.7812, 0.0625, 0.8125, 0.0625, 0.7812, 0.125, 0.75, 0.125, 0.75, 0.1875, 0.7812, 0.1875, 0.7812, 0.0625, 0.75, 0.0625, 0.75, 0.125, 0.7812, 0.125, 0.7656, 0.0, 0.75, 0.0625, 0.7812, 0.0625, 0.7812, 0.25, 0.75, 0.25, 0.75, 0.3125, 0.7812, 0.3125, 0.7812, 0.1875, 0.75, 0.1875, 0.75, 0.25, 0.7812, 0.25, 0.75, 0.125, 0.75, 0.1875, 0.7188, 0.1875, 0.7188, 0.125, 0.75, 0.0625, 0.75, 0.125, 0.7188, 0.125, 0.7188, 0.0625, 0.7344, 0.0, 0.75, 0.0625, 0.7188, 0.0625, 0.75, 0.25, 0.75, 0.3125, 0.7188, 0.3125, 0.7188, 0.25, 0.75, 0.1875, 0.75, 0.25, 0.7188, 0.25, 0.7188, 0.1875, 0.7188, 0.1875, 0.7188, 0.25, 0.6875, 0.25, 0.6875, 0.1875, 0.7188, 0.125, 0.7188, 0.1875, 0.6875, 0.1875, 0.6875, 0.125, 0.7188, 0.0625, 0.7188, 0.125, 0.6875, 0.125, 0.6875, 0.0625, 0.7031, 0.0, 0.7188, 0.0625, 0.6875, 0.0625, 0.7188, 0.25, 0.7188, 0.3125, 0.6875, 0.3125, 0.6875, 0.25, 0.6875, 0.25, 0.6875, 0.3125, 0.6562, 0.3125, 0.6562, 0.25, 0.6875, 0.1875, 0.6875, 0.25, 0.6562, 0.25, 0.6562, 0.1875, 0.6875, 0.125, 0.6875, 0.1875, 0.6562, 0.1875, 0.6562, 0.125, 0.6875, 0.0625, 0.6875, 0.125, 0.6562, 0.125, 0.6562, 0.0625, 0.6719, 0.0, 0.6875, 0.0625, 0.6562, 0.0625, 0.6562, 0.1875, 0.6562, 0.25, 0.625, 0.25, 0.625, 0.1875, 0.6562, 0.125, 0.6562, 0.1875, 0.625, 0.1875, 0.625, 0.125, 0.6562, 0.0625, 0.6562, 0.125, 0.625, 0.125, 0.625, 0.0625, 0.6406, 0.0, 0.6562, 0.0625, 0.625, 0.0625, 0.6562, 0.25, 0.6562, 0.3125, 0.625, 0.3125, 0.625, 0.25, 0.625, 0.25, 0.625, 0.3125, 0.5938, 0.3125, 0.5938, 0.25, 0.625, 0.1875, 0.625, 0.25, 0.5938, 0.25, 0.5938, 0.1875, 0.625, 0.125, 0.625, 0.1875, 0.5938, 0.1875, 0.5938, 0.125, 0.625, 0.0625, 0.625, 0.125, 0.5938, 0.125, 0.5938, 0.0625, 0.6094, 0.0, 0.625, 0.0625, 0.5938, 0.0625, 0.5938, 0.125, 0.5938, 0.1875, 0.5625, 0.1875, 0.5625, 0.125, 0.5938, 0.0625, 0.5938, 0.125, 0.5625, 0.125, 0.5625, 0.0625, 0.5781, 0.0, 0.5938, 0.0625, 0.5625, 0.0625, 0.5938, 0.25, 0.5938, 0.3125, 0.5625, 0.3125, 0.5625, 0.25, 0.5938, 0.1875, 0.5938, 0.25, 0.5625, 0.25, 0.5625, 0.1875, 0.5625, 0.25, 0.5625, 0.3125, 0.5312, 0.3125, 0.5312, 0.25, 0.5625, 0.1875, 0.5625, 0.25, 0.5312, 0.25, 0.5312, 0.1875, 0.5625, 0.125, 0.5625, 0.1875, 0.5312, 0.1875, 0.5312, 0.125, 0.5625, 0.0625, 0.5625, 0.125, 0.5312, 0.125, 0.5312, 0.0625, 0.5469, 0.0, 0.5625, 0.0625, 0.5312, 0.0625, 0.5312, 0.0625, 0.5312, 0.125, 0.5, 0.125, 0.5, 0.0625, 0.5156, 0.0, 0.5312, 0.0625, 0.5, 0.0625, 0.5312, 0.25, 0.5312, 0.3125, 0.5, 0.3125, 0.5, 0.25, 0.5312, 0.1875, 0.5312, 0.25, 0.5, 0.25, 0.5, 0.1875, 0.5312, 0.125, 0.5312, 0.1875, 0.5, 0.1875, 0.5, 0.125, 0.5, 0.25, 0.5, 0.3125, 0.4688, 0.3125, 0.4688, 0.25, 0.5, 0.1875, 0.5, 0.25, 0.4688, 0.25, 0.4688, 0.1875, 0.5, 0.125, 0.5, 0.1875, 0.4688, 0.1875, 0.4688, 0.125, 0.5, 0.0625, 0.5, 0.125, 0.4688, 0.125, 0.4688, 0.0625, 0.4844, 0.0, 0.5, 0.0625, 0.4688, 0.0625, 0.4688, 0.0625, 0.4688, 0.125, 0.4375, 0.125, 0.4375, 0.0625, 0.4531, 0.0, 0.4688, 0.0625, 0.4375, 0.0625, 0.4688, 0.25, 0.4688, 0.3125, 0.4375, 0.3125, 0.4375, 0.25, 0.4688, 0.1875, 0.4688, 0.25, 0.4375, 0.25, 0.4375, 0.1875, 0.4688, 0.125, 0.4688, 0.1875, 0.4375, 0.1875, 0.4375, 0.125, 0.4375, 0.25, 0.4375, 0.3125, 0.4062, 0.3125, 0.4062, 0.25, 0.4375, 0.1875, 0.4375, 0.25, 0.4062, 0.25, 0.4062, 0.1875, 0.4375, 0.125, 0.4375, 0.1875, 0.4062, 0.1875, 0.4062, 0.125, 0.4375, 0.0625, 0.4375, 0.125, 0.4062, 0.125, 0.4062, 0.0625, 0.4219, 0.0, 0.4375, 0.0625, 0.4062, 0.0625, 0.3906, 0.0, 0.4062, 0.0625, 0.375, 0.0625, 0.4062, 0.25, 0.4062, 0.3125, 0.375, 0.3125, 0.375, 0.25, 0.4062, 0.1875, 0.4062, 0.25, 0.375, 0.25, 0.375, 0.1875, 0.4062, 0.125, 0.4062, 0.1875, 0.375, 0.1875, 0.375, 0.125, 0.4062, 0.0625, 0.4062, 0.125, 0.375, 0.125, 0.375, 0.0625, 0.375, 0.25, 0.375, 0.3125, 0.3438, 0.3125, 0.3438, 0.25, 0.375, 0.1875, 0.375, 0.25, 0.3438, 0.25, 0.3438, 0.1875, 0.375, 0.125, 0.375, 0.1875, 0.3438, 0.1875, 0.3438, 0.125, 0.375, 0.0625, 0.375, 0.125, 0.3438, 0.125, 0.3438, 0.0625, 0.3594, 0.0, 0.375, 0.0625, 0.3438, 0.0625, 0.3281, 0.0, 0.3438, 0.0625, 0.3125, 0.0625, 0.3438, 0.25, 0.3438, 0.3125, 0.3125, 0.3125, 0.3125, 0.25, 0.3438, 0.1875, 0.3438, 0.25, 0.3125, 0.25, 0.3125, 0.1875, 0.3438, 0.125, 0.3438, 0.1875, 0.3125, 0.1875, 0.3125, 0.125, 0.3438, 0.0625, 0.3438, 0.125, 0.3125, 0.125, 0.3125, 0.0625, 0.3125, 0.1875, 0.3125, 0.25, 0.2812, 0.25, 0.2812, 0.1875, 0.3125, 0.125, 0.3125, 0.1875, 0.2812, 0.1875, 0.2812, 0.125, 0.3125, 0.0625, 0.3125, 0.125, 0.2812, 0.125, 0.2812, 0.0625, 0.2969, 0.0, 0.3125, 0.0625, 0.2812, 0.0625, 0.3125, 0.25, 0.3125, 0.3125, 0.2812, 0.3125, 0.2812, 0.25, 0.2812, 0.25, 0.2812, 0.3125, 0.25, 0.3125, 0.25, 0.25, 0.2812, 0.1875, 0.2812, 0.25, 0.25, 0.25, 0.25, 0.1875, 0.2812, 0.125, 0.2812, 0.1875, 0.25, 0.1875, 0.25, 0.125, 0.2812, 0.0625, 0.2812, 0.125, 0.25, 0.125, 0.25, 0.0625, 0.2656, 0.0, 0.2812, 0.0625, 0.25, 0.0625, 0.25, 0.125, 0.25, 0.1875, 0.2188, 0.1875, 0.2188, 0.125, 0.25, 0.0625, 0.25, 0.125, 0.2188, 0.125, 0.2188, 0.0625, 0.2344, 0.0, 0.25, 0.0625, 0.2188, 0.0625, 0.25, 0.25, 0.25, 0.3125, 0.2188, 0.3125, 0.2188, 0.25, 0.25, 0.1875, 0.25, 0.25, 0.2188, 0.25, 0.2188, 0.1875, 0.2188, 0.25, 0.2188, 0.3125, 0.1875, 0.3125, 0.1875, 0.25, 0.2188, 0.1875, 0.2188, 0.25, 0.1875, 0.25, 0.1875, 0.1875, 0.2188, 0.125, 0.2188, 0.1875, 0.1875, 0.1875, 0.1875, 0.125, 0.2188, 0.0625, 0.2188, 0.125, 0.1875, 0.125, 0.1875, 0.0625, 0.2031, 0.0, 0.2188, 0.0625, 0.1875, 0.0625, 0.1875, 0.125, 0.1875, 0.1875, 0.1562, 0.1875, 0.1562, 0.125, 0.1875, 0.0625, 0.1875, 0.125, 0.1562, 0.125, 0.1562, 0.0625, 0.1719, 0.0, 0.1875, 0.0625, 0.1562, 0.0625, 0.1875, 0.25, 0.1875, 0.3125, 0.1562, 0.3125, 0.1562, 0.25, 0.1875, 0.1875, 0.1875, 0.25, 0.1562, 0.25, 0.1562, 0.1875, 0.1562, 0.25, 0.1562, 0.3125, 0.125, 0.3125, 0.125, 0.25, 0.1562, 0.1875, 0.1562, 0.25, 0.125, 0.25, 0.125, 0.1875, 0.1562, 0.125, 0.1562, 0.1875, 0.125, 0.1875, 0.125, 0.125, 0.1562, 0.0625, 0.1562, 0.125, 0.125, 0.125, 0.125, 0.0625, 0.1406, 0.0, 0.1562, 0.0625, 0.125, 0.0625, 0.125, 0.0625, 0.125, 0.125, 0.09375, 0.125, 0.09375, 0.0625, 0.1094, 0.0, 0.125, 0.0625, 0.09375, 0.0625, 0.125, 0.25, 0.125, 0.3125, 0.09375, 0.3125, 0.09375, 0.25, 0.125, 0.1875, 0.125, 0.25, 0.09375, 0.25, 0.09375, 0.1875, 0.125, 0.125, 0.125, 0.1875, 0.09375, 0.1875, 0.09375, 0.125, 0.09375, 0.25, 0.09375, 0.3125, 0.0625, 0.3125, 0.0625, 0.25, 0.09375, 0.1875, 0.09375, 0.25, 0.0625, 0.25, 0.0625, 0.1875, 0.09375, 0.125, 0.09375, 0.1875, 0.0625, 0.1875, 0.0625, 0.125, 0.09375, 0.0625, 0.09375, 0.125, 0.0625, 0.125, 0.0625, 0.0625, 0.07812, 0.0, 0.09375, 0.0625, 0.0625, 0.0625, 0.0625, 0.0625, 0.0625, 0.125, 0.03125, 0.125, 0.03125, 0.0625, 0.04688, 0.0, 0.0625, 0.0625, 0.03125, 0.0625, 0.0625, 0.25, 0.0625, 0.3125, 0.03125, 0.3125, 0.03125, 0.25, 0.0625, 0.1875, 0.0625, 0.25, 0.03125, 0.25, 0.03125, 0.1875, 0.0625, 0.125, 0.0625, 0.1875, 0.03125, 0.1875, 0.03125, 0.125, 0.03125, 0.25, 0.03125, 0.3125, 0.0, 0.3125, 0.0, 0.25, 0.03125, 0.1875, 0.03125, 0.25, 0.0, 0.25, 0.0, 0.1875, 0.03125, 0.125, 0.03125, 0.1875, 0.0, 0.1875, 0.0, 0.125, 0.03125, 0.0625, 0.03125, 0.125, 0.0, 0.125, 0.0, 0.0625, 0.01562, 0.0, 0.03125, 0.0625, 0.0, 0.0625, 0.9844, 0.0, 1.0, 0.0625, 0.9688, 0.0625, 1.0, 0.25, 1.0, 0.3125, 0.9688, 0.3125, 0.9688, 0.25, 1.0, 0.1875, 1.0, 0.25, 0.9688, 0.25, 0.9688, 0.1875, 1.0, 0.125, 1.0, 0.1875, 0.9688, 0.1875, 0.9688, 0.125, 1.0, 0.0625, 1.0, 0.125, 0.9688, 0.125, 0.9688, 0.0625, 0.9688, 0.1875, 0.9688, 0.25, 0.9375, 0.25, 0.9375, 0.1875, 0.9688, 0.125, 0.9688, 0.1875, 0.9375, 0.1875, 0.9375, 0.125, 0.9688, 0.0625, 0.9688, 0.125, 0.9375, 0.125, 0.9375, 0.0625, 0.9531, 0.0, 0.9688, 0.0625, 0.9375, 0.0625, 0.9688, 0.25, 0.9688, 0.3125, 0.9375, 0.3125, 0.9375, 0.25, 0.9375, 0.25, 0.9375, 0.3125, 0.9062, 0.3125, 0.9062, 0.25, 0.9375, 0.1875, 0.9375, 0.25, 0.9062, 0.25, 0.9062, 0.1875, 0.9375, 0.125, 0.9375, 0.1875, 0.9062, 0.1875, 0.9062, 0.125, 0.9375, 0.0625, 0.9375, 0.125, 0.9062, 0.125, 0.9062, 0.0625, 0.9219, 0.0, 0.9375, 0.0625, 0.9062, 0.0625, 0.9062, 0.1875, 0.9062, 0.25, 0.875, 0.25, 0.875, 0.1875, 0.9062, 0.125, 0.9062, 0.1875, 0.875, 0.1875, 0.875, 0.125, 0.9062, 0.0625, 0.9062, 0.125, 0.875, 0.125, 0.875, 0.0625, 0.8906, 0.0, 0.9062, 0.0625, 0.875, 0.0625, 0.9062, 0.25, 0.9062, 0.3125, 0.875, 0.3125, 0.875, 0.25, 0.875, 0.25, 0.875, 0.3125, 0.8438, 0.3125, 0.8438, 0.25, 0.875, 0.1875, 0.875, 0.25, 0.8438, 0.25, 0.8438, 0.1875, 0.875, 0.125, 0.875, 0.1875, 0.8438, 0.1875, 0.8438, 0.125, 0.875, 0.0625, 0.875, 0.125, 0.8438, 0.125, 0.8438, 0.0625, 0.8594, 0.0, 0.875, 0.0625, 0.8438, 0.0625, 0.8438, 0.125, 0.8438, 0.1875, 0.8125, 0.1875, 0.8125, 0.125, 0.8438, 0.0625, 0.8438, 0.125, 0.8125, 0.125, 0.8125, 0.0625, 0.8281, 0.0, 0.8438, 0.0625, 0.8125, 0.0625, 0.8438, 0.25, 0.8438, 0.3125, 0.8125, 0.3125, 0.8125, 0.25, 0.8438, 0.1875, 0.8438, 0.25, 0.8125, 0.25, 0.8125, 0.1875, 0.8125, 0.25, 0.8125, 0.3125, 0.7812, 0.3125, 0.7812, 0.25, 0.8125, 0.1875, 0.8125, 0.25, 0.7812, 0.25, 0.7812, 0.1875, 0.8125, 0.125, 0.8125, 0.1875, 0.7812, 0.1875, 0.7812, 0.125, 0.8125, 0.0625, 0.8125, 0.125, 0.7812, 0.125, 0.7812, 0.0625, 0.7969, 0.0, 0.8125, 0.0625, 0.7812, 0.0625, 0.7812, 0.125, 0.7812, 0.1875, 0.75, 0.1875, 0.75, 0.125, 0.7812, 0.0625, 0.7812, 0.125, 0.75, 0.125, 0.75, 0.0625, 0.7656, 0.0, 0.7812, 0.0625, 0.75, 0.0625, 0.7812, 0.25, 0.7812, 0.3125, 0.75, 0.3125, 0.75, 0.25, 0.7812, 0.1875, 0.7812, 0.25, 0.75, 0.25, 0.75, 0.1875, 0.625, 0.3125, 0.5938, 0.3125, 0.5938, 0.3125, 0.625, 0.3125, 0.4688, 0.3125, 0.4375, 0.3125, 0.4375, 0.3125, 0.4688, 0.3125, 1.0, 0.3125, 0.9688, 0.3125, 0.9688, 0.3125, 1.0, 0.3125, 0.8438, 0.3125, 0.8125, 0.3125, 0.8125, 0.3125, 0.8438, 0.3125, 0.03125, 0.3125, 0.0, 0.3125, 0.0, 0.3125, 0.03125, 0.3125, 0.5938, 0.3125, 0.5625, 0.3125, 0.5625, 0.3125, 0.5938, 0.3125, 0.9688, 0.3125, 0.9375, 0.3125, 0.9375, 0.3125, 0.9688, 0.3125, 0.1562, 0.3125, 0.125, 0.3125, 0.125, 0.3125, 0.1562, 0.3125, 0.2812, 0.3125, 0.25, 0.3125, 0.25, 0.3125, 0.2812, 0.3125, 0.125, 0.3125, 0.09375, 0.3125, 0.09375, 0.3125, 0.125, 0.3125, 0.7188, 0.3125, 0.6875, 0.3125, 0.6875, 0.3125, 0.7188, 0.3125, 0.7812, 0.3125, 0.75, 0.3125, 0.75, 0.3125, 0.7812, 0.3125, 0.4062, 0.3125, 0.375, 0.3125, 0.375, 0.3125, 0.4062, 0.3125, 0.75, 0.3125, 0.7188, 0.3125, 0.7188, 0.3125, 0.75, 0.3125, 0.8125, 0.3125, 0.7812, 0.3125, 0.7812, 0.3125, 0.8125, 0.3125, 0.25, 0.3125, 0.2188, 0.3125, 0.2188, 0.3125, 0.25, 0.3125, 0.9375, 0.3125, 0.9062, 0.3125, 0.9062, 0.3125, 0.9375, 0.3125, 0.4375, 0.3125, 0.4062, 0.3125, 0.4062, 0.3125, 0.4375, 0.3125, 0.5625, 0.3125, 0.5312, 0.3125, 0.5312, 0.3125, 0.5625, 0.3125, 0.6875, 0.3125, 0.6562, 0.3125, 0.6562, 0.3125, 0.6875, 0.3125, 0.5312, 0.3125, 0.5, 0.3125, 0.5, 0.3125, 0.5312, 0.3125, 0.9062, 0.3125, 0.875, 0.3125, 0.875, 0.3125, 0.9062, 0.3125, 0.09375, 0.3125, 0.0625, 0.3125, 0.0625, 0.3125, 0.09375, 0.3125, 0.2188, 0.3125, 0.1875, 0.3125, 0.1875, 0.3125, 0.2188, 0.3125, 0.0625, 0.3125, 0.03125, 0.3125, 0.03125, 0.3125, 0.0625, 0.3125, 0.6562, 0.3125, 0.625, 0.3125, 0.625, 0.3125, 0.6562, 0.3125, 0.3438, 0.3125, 0.3125, 0.3125, 0.3125, 0.3125, 0.3438, 0.3125, 0.1875, 0.3125, 0.1562, 0.3125, 0.1562, 0.3125, 0.1875, 0.3125, 0.875, 0.3125, 0.8438, 0.3125, 0.8438, 0.3125, 0.875, 0.3125, 0.375, 0.3125, 0.3438, 0.3125, 0.3438, 0.3125, 0.375, 0.3125, 0.3125, 0.3125, 0.2812, 0.3125, 0.2812, 0.3125, 0.3125, 0.3125, 0.5, 0.3125, 0.4688, 0.3125, 0.4688, 0.3125, 0.5, 0.3125])
me_sphere.materials.append(mat_material_001)
me_sphere.use_remesh_fix_poles = True
me_sphere.use_remesh_preserve_attributes = False
me_sphere.use_mirror_vertex_groups = False
me_sphere.update()
me_sphere.normals_split_custom_set([tuple(v) for v in zip(*[iter([5.784e-09, 0.9976, 0.06869, -0.0134, 0.9976, 0.06737, -0.04883, 0.9682, 0.2455, 3.606e-09, 0.9682, 0.2503, 2.372e-09, 0.9991, 0.04288, -0.008365, 0.9991, 0.04205, -0.0134, 0.9976, 0.06737, 5.784e-09, 0.9976, 0.06869, 1.315e-08, 1.0, 1.213e-07, -0.008365, 0.9991, 0.04205, 2.372e-09, 0.9991, 0.04288, 5.967e-08, 0.8892, 0.4574, -0.08924, 0.8892, 0.4487, -0.102, 0.8526, 0.5126, 1.003e-07, 0.8526, 0.5226, 3.606e-09, 0.9682, 0.2503, -0.04883, 0.9682, 0.2455, -0.08924, 0.8892, 0.4487, 5.967e-08, 0.8892, 0.4574, -0.04883, 0.9682, 0.2455, -0.09579, 0.9682, 0.2313, -0.1751, 0.8892, 0.4226, -0.08924, 0.8892, 0.4487, -0.0134, 0.9976, 0.06737, -0.02628, 0.9976, 0.06346, -0.09579, 0.9682, 0.2313, -0.04883, 0.9682, 0.2455, -0.008365, 0.9991, 0.04205, -0.01641, 0.9991, 0.03961, -0.02628, 0.9976, 0.06346, -0.0134, 0.9976, 0.06737, 1.315e-08, 1.0, 1.213e-07, -0.01641, 0.9991, 0.03961, -0.008365, 0.9991, 0.04205, -0.08924, 0.8892, 0.4487, -0.1751, 0.8892, 0.4226, -0.2, 0.8526, 0.4828, -0.102, 0.8526, 0.5126, -0.1751, 0.8892, 0.4226, -0.2541, 0.8892, 0.3803, -0.2903, 0.8526, 0.4345, -0.2, 0.8526, 0.4828, -0.09579, 0.9682, 0.2313, -0.1391, 0.9682, 0.2081, -0.2541, 0.8892, 0.3803, -0.1751, 0.8892, 0.4226, -0.02628, 0.9976, 0.06346, -0.03816, 0.9976, 0.05711, -0.1391, 0.9682, 0.2081, -0.09579, 0.9682, 0.2313, -0.01641, 0.9991, 0.03961, -0.02382, 0.9991, 0.03565, -0.03816, 0.9976, 0.05711, -0.02628, 0.9976, 0.06346, 1.315e-08, 1.0, 1.213e-07, -0.02382, 0.9991, 0.03565, -0.01641, 0.9991, 0.03961, -0.1391, 0.9682, 0.2081, -0.177, 0.9682, 0.177, -0.3235, 0.8892, 0.3235, -0.2541, 0.8892, 0.3803, -0.03816, 0.9976, 0.05711, -0.04857, 0.9976, 0.04857, -0.177, 0.9682, 0.177, -0.1391, 0.9682, 0.2081, -0.02382, 0.9991, 0.03565, -0.03032, 0.9991, 0.03032, -0.04857, 0.9976, 0.04857, -0.03816, 0.9976, 0.05711, 1.315e-08, 1.0, 1.213e-07, -0.03032, 0.9991, 0.03032, -0.02382, 0.9991, 0.03565, -0.2541, 0.8892, 0.3803, -0.3235, 0.8892, 0.3235, -0.3695, 0.8526, 0.3695, -0.2903, 0.8526, 0.4345, -0.3235, 0.8892, 0.3235, -0.3803, 0.8892, 0.2541, -0.4345, 0.8526, 0.2903, -0.3695, 0.8526, 0.3695, -0.177, 0.9682, 0.177, -0.2081, 0.9682, 0.1391, -0.3803, 0.8892, 0.2541, -0.3235, 0.8892, 0.3235, -0.04857, 0.9976, 0.04857, -0.05711, 0.9976, 0.03816, -0.2081, 0.9682, 0.1391, -0.177, 0.9682, 0.177, -0.03032, 0.9991, 0.03032, -0.03565, 0.9991, 0.02382, -0.05711, 0.9976, 0.03816, -0.04857, 0.9976, 0.04857, 1.315e-08, 1.0, 1.213e-07, -0.03565, 0.9991, 0.02382, -0.03032, 0.9991, 0.03032, -0.05711, 0.9976, 0.03816, -0.06346, 0.9976, 0.02628, -0.2313, 0.9682, 0.09579, -0.2081, 0.9682, 0.1391, -0.03565, 0.9991, 0.02382, -0.03961, 0.9991, 0.01641, -0.06346, 0.9976, 0.02628, -0.05711, 0.9976, 0.03816, 1.315e-08, 1.0, 1.213e-07, -0.03961, 0.9991, 0.01641, -0.03565, 0.9991, 0.02382, -0.3803, 0.8892, 0.2541, -0.4226, 0.8892, 0.1751, -0.4828, 0.8526, 0.2, -0.4345, 0.8526, 0.2903, -0.2081, 0.9682, 0.1391, -0.2313, 0.9682, 0.09579, -0.4226, 0.8892, 0.1751, -0.3803, 0.8892, 0.2541, -0.4226, 0.8892, 0.1751, -0.4487, 0.8892, 0.08924, -0.5126, 0.8526, 0.102, -0.4828, 0.8526, 0.2, -0.2313, 0.9682, 0.09579, -0.2455, 0.9682, 0.04883, -0.4487, 0.8892, 0.08924, -0.4226, 0.8892, 0.1751, -0.06346, 0.9976, 0.02628, -0.06737, 0.9976, 0.0134, -0.2455, 0.9682, 0.04883, -0.2313, 0.9682, 0.09579, -0.03961, 0.9991, 0.01641, -0.04205, 0.9991, 0.008365, -0.06737, 0.9976, 0.0134, -0.06346, 0.9976, 0.02628, 1.315e-08, 1.0, 1.213e-07, -0.04205, 0.9991, 0.008365, -0.03961, 0.9991, 0.01641, -0.04205, 0.9991, 0.008365, -0.04288, 0.9991, 8.449e-09, -0.06869, 0.9976, 3.441e-08, -0.06737, 0.9976, 0.0134, 1.315e-08, 1.0, 1.213e-07, -0.04288, 0.9991, 8.449e-09, -0.04205, 0.9991, 0.008365, -0.4487, 0.8892, 0.08924, -0.4574, 0.8892, 1.54e-07, -0.5226, 0.8526, 1.505e-07, -0.5126, 0.8526, 0.102, -0.2455, 0.9682, 0.04883, -0.2503, 0.9682, 1.028e-07, -0.4574, 0.8892, 1.54e-07, -0.4487, 0.8892, 0.08924, -0.06737, 0.9976, 0.0134, -0.06869, 0.9976, 3.441e-08, -0.2503, 0.9682, 1.028e-07, -0.2455, 0.9682, 0.04883, -0.4574, 0.8892, 1.54e-07, -0.4487, 0.8892, -0.08924, -0.5126, 0.8526, -0.102, -0.5226, 0.8526, 1.505e-07, -0.2503, 0.9682, 1.028e-07, -0.2455, 0.9682, -0.04883, -0.4487, 0.8892, -0.08924, -0.4574, 0.8892, 1.54e-07, -0.06869, 0.9976, 3.441e-08, -0.06737, 0.9976, -0.0134, -0.2455, 0.9682, -0.04883, -0.2503, 0.9682, 1.028e-07, -0.04288, 0.9991, 8.449e-09, -0.04205, 0.9991, -0.008365, -0.06737, 0.9976, -0.0134, -0.06869, 0.9976, 3.441e-08, 1.315e-08, 1.0, 1.213e-07, -0.04205, 0.9991, -0.008365, -0.04288, 0.9991, 8.449e-09, -0.04205, 0.9991, -0.008365, -0.03961, 0.9991, -0.01641, -0.06346, 0.9976, -0.02628, -0.06737, 0.9976, -0.0134, 1.315e-08, 1.0, 1.213e-07, -0.03961, 0.9991, -0.01641, -0.04205, 0.9991, -0.008365, -0.4487, 0.8892, -0.08924, -0.4226, 0.8892, -0.1751, -0.4828, 0.8526, -0.2, -0.5126, 0.8526, -0.102, -0.2455, 0.9682, -0.04883, -0.2313, 0.9682, -0.09579, -0.4226, 0.8892, -0.1751, -0.4487, 0.8892, -0.08924, -0.06737, 0.9976, -0.0134, -0.06346, 0.9976, -0.02628, -0.2313, 0.9682, -0.09579, -0.2455, 0.9682, -0.04883, -0.4226, 0.8892, -0.1751, -0.3803, 0.8892, -0.2541, -0.4345, 0.8526, -0.2903, -0.4828, 0.8526, -0.2, -0.2313, 0.9682, -0.09579, -0.2081, 0.9682, -0.1391, -0.3803, 0.8892, -0.2541, -0.4226, 0.8892, -0.1751, -0.06346, 0.9976, -0.02628, -0.05711, 0.9976, -0.03816, -0.2081, 0.9682, -0.1391, -0.2313, 0.9682, -0.09579, -0.03961, 0.9991, -0.01641, -0.03565, 0.9991, -0.02382, -0.05711, 0.9976, -0.03816, -0.06346, 0.9976, -0.02628, 1.315e-08, 1.0, 1.213e-07, -0.03565, 0.9991, -0.02382, -0.03961, 0.9991, -0.01641, 1.315e-08, 1.0, 1.213e-07, -0.03032, 0.9991, -0.03032, -0.03565, 0.9991, -0.02382, -0.3803, 0.8892, -0.2541, -0.3235, 0.8892, -0.3235, -0.3695, 0.8526, -0.3695, -0.4345, 0.8526, -0.2903, -0.2081, 0.9682, -0.1391, -0.177, 0.9682, -0.177, -0.3235, 0.8892, -0.3235, -0.3803, 0.8892, -0.2541, -0.05711, 0.9976, -0.03816, -0.04857, 0.9976, -0.04857, -0.177, 0.9682, -0.177, -0.2081, 0.9682, -0.1391, -0.03565, 0.9991, -0.02382, -0.03032, 0.9991, -0.03032, -0.04857, 0.9976, -0.04857, -0.05711, 0.9976, -0.03816, -0.3235, 0.8892, -0.3235, -0.2541, 0.8892, -0.3803, -0.2903, 0.8526, -0.4345, -0.3695, 0.8526, -0.3695, -0.177, 0.9682, -0.177, -0.1391, 0.9682, -0.2081, -0.2541, 0.8892, -0.3803, -0.3235, 0.8892, -0.3235, -0.04857, 0.9976, -0.04857, -0.03816, 0.9976, -0.05711, -0.1391, 0.9682, -0.2081, -0.177, 0.9682, -0.177, -0.03032, 0.9991, -0.03032, -0.02382, 0.9991, -0.03565, -0.03816, 0.9976, -0.05711, -0.04857, 0.9976, -0.04857, 1.315e-08, 1.0, 1.213e-07, -0.02382, 0.9991, -0.03565, -0.03032, 0.9991, -0.03032, 1.315e-08, 1.0, 1.213e-07, -0.01641, 0.9991, -0.03961, -0.02382, 0.9991, -0.03565, -0.2541, 0.8892, -0.3803, -0.1751, 0.8892, -0.4226, -0.2, 0.8526, -0.4828, -0.2903, 0.8526, -0.4345, -0.1391, 0.9682, -0.2081, -0.09579, 0.9682, -0.2313, -0.1751, 0.8892, -0.4226, -0.2541, 0.8892, -0.3803, -0.03816, 0.9976, -0.05711, -0.02628, 0.9976, -0.06346, -0.09579, 0.9682, -0.2313, -0.1391, 0.9682, -0.2081, -0.02382, 0.9991, -0.03565, -0.01641, 0.9991, -0.03961, -0.02628, 0.9976, -0.06346, -0.03816, 0.9976, -0.05711, -0.09579, 0.9682, -0.2313, -0.04883, 0.9682, -0.2455, -0.08924, 0.8892, -0.4487, -0.1751, 0.8892, -0.4226, -0.02628, 0.9976, -0.06346, -0.0134, 0.9976, -0.06737, -0.04883, 0.9682, -0.2455, -0.09579, 0.9682, -0.2313, -0.01641, 0.9991, -0.03961, -0.008365, 0.9991, -0.04205, -0.0134, 0.9976, -0.06737, -0.02628, 0.9976, -0.06346, 1.315e-08, 1.0, 1.213e-07, -0.008365, 0.9991, -0.04205, -0.01641, 0.9991, -0.03961, -0.1751, 0.8892, -0.4226, -0.08924, 0.8892, -0.4487, -0.102, 0.8526, -0.5126, -0.2, 0.8526, -0.4828, -0.08924, 0.8892, -0.4487, 1.313e-08, 0.8892, -0.4574, 2.257e-08, 0.8526, -0.5226, -0.102, 0.8526, -0.5126, -0.04883, 0.9682, -0.2455, 3.005e-09, 0.9682, -0.2503, 1.313e-08, 0.8892, -0.4574, -0.08924, 0.8892, -0.4487, -0.0134, 0.9976, -0.06737, 5.636e-09, 0.9976, -0.06869, 3.005e-09, 0.9682, -0.2503, -0.04883, 0.9682, -0.2455, -0.008365, 0.9991, -0.04205, 2.149e-09, 0.9991, -0.04288, 5.636e-09, 0.9976, -0.06869, -0.0134, 0.9976, -0.06737, 1.315e-08, 1.0, 1.213e-07, 2.149e-09, 0.9991, -0.04288, -0.008365, 0.9991, -0.04205, 5.636e-09, 0.9976, -0.06869, 0.0134, 0.9976, -0.06737, 0.04883, 0.9682, -0.2455, 3.005e-09, 0.9682, -0.2503, 2.149e-09, 0.9991, -0.04288, 0.008365, 0.9991, -0.04205, 0.0134, 0.9976, -0.06737, 5.636e-09, 0.9976, -0.06869, 1.315e-08, 1.0, 1.213e-07, 0.008365, 0.9991, -0.04205, 2.149e-09, 0.9991, -0.04288, 1.313e-08, 0.8892, -0.4574, 0.08924, 0.8892, -0.4487, 0.102, 0.8526, -0.5126, 2.257e-08, 0.8526, -0.5226, 3.005e-09, 0.9682, -0.2503, 0.04883, 0.9682, -0.2455, 0.08924, 0.8892, -0.4487, 1.313e-08, 0.8892, -0.4574, 0.08924, 0.8892, -0.4487, 0.1751, 0.8892, -0.4226, 0.2, 0.8526, -0.4828, 0.102, 0.8526, -0.5126, 0.04883, 0.9682, -0.2455, 0.09579, 0.9682, -0.2313, 0.1751, 0.8892, -0.4226, 0.08924, 0.8892, -0.4487, 0.0134, 0.9976, -0.06737, 0.02628, 0.9976, -0.06346, 0.09579, 0.9682, -0.2313, 0.04883, 0.9682, -0.2455, 0.008365, 0.9991, -0.04205, 0.01641, 0.9991, -0.03961, 0.02628, 0.9976, -0.06346, 0.0134, 0.9976, -0.06737, 1.315e-08, 1.0, 1.213e-07, 0.01641, 0.9991, -0.03961, 0.008365, 0.9991, -0.04205, 0.02628, 0.9976, -0.06346, 0.03816, 0.9976, -0.05711, 0.1391, 0.9682, -0.2081, 0.09579, 0.9682, -0.2313, 0.01641, 0.9991, -0.03961, 0.02382, 0.9991, -0.03565, 0.03816, 0.9976, -0.05711, 0.02628, 0.9976, -0.06346, 1.315e-08, 1.0, 1.213e-07, 0.02382, 0.9991, -0.03565, 0.01641, 0.9991, -0.03961, 0.1751, 0.8892, -0.4226, 0.2541, 0.8892, -0.3803, 0.2904, 0.8526, -0.4345, 0.2, 0.8526, -0.4828, 0.09579, 0.9682, -0.2313, 0.1391, 0.9682, -0.2081, 0.2541, 0.8892, -0.3803, 0.1751, 0.8892, -0.4226, 0.2541, 0.8892, -0.3803, 0.3235, 0.8892, -0.3235, 0.3695, 0.8526, -0.3695, 0.2904, 0.8526, -0.4345, 0.1391, 0.9682, -0.2081, 0.177, 0.9682, -0.177, 0.3235, 0.8892, -0.3235, 0.2541, 0.8892, -0.3803, 0.03816, 0.9976, -0.05711, 0.04857, 0.9976, -0.04857, 0.177, 0.9682, -0.177, 0.1391, 0.9682, -0.2081, 0.02382, 0.9991, -0.03565, 0.03032, 0.9991, -0.03032, 0.04857, 0.9976, -0.04857, 0.03816, 0.9976, -0.05711, 1.315e-08, 1.0, 1.213e-07, 0.03032, 0.9991, -0.03032, 0.02382, 0.9991, -0.03565, 0.03032, 0.9991, -0.03032, 0.03565, 0.9991, -0.02382, 0.05711, 0.9976, -0.03816, 0.04857, 0.9976, -0.04857, 1.315e-08, 1.0, 1.213e-07, 0.03565, 0.9991, -0.02382, 0.03032, 0.9991, -0.03032, 0.3235, 0.8892, -0.3235, 0.3803, 0.8892, -0.2541, 0.4345, 0.8526, -0.2903, 0.3695, 0.8526, -0.3695, 0.177, 0.9682, -0.177, 0.2081, 0.9682, -0.1391, 0.3803, 0.8892, -0.2541, 0.3235, 0.8892, -0.3235, 0.04857, 0.9976, -0.04857, 0.05711, 0.9976, -0.03816, 0.2081, 0.9682, -0.1391, 0.177, 0.9682, -0.177, 0.3803, 0.8892, -0.2541, 0.4226, 0.8892, -0.1751, 0.4828, 0.8526, -0.2, 0.4345, 0.8526, -0.2903, 0.2081, 0.9682, -0.1391, 0.2313, 0.9682, -0.09579, 0.4226, 0.8892, -0.1751, 0.3803, 0.8892, -0.2541, 0.05711, 0.9976, -0.03816, 0.06346, 0.9976, -0.02628, 0.2313, 0.9682, -0.09579, 0.2081, 0.9682, -0.1391, 0.03565, 0.9991, -0.02382, 0.03961, 0.9991, -0.01641, 0.06346, 0.9976, -0.02628, 0.05711, 0.9976, -0.03816, 1.315e-08, 1.0, 1.213e-07, 0.03961, 0.9991, -0.01641, 0.03565, 0.9991, -0.02382, 0.03961, 0.9991, -0.01641, 0.04205, 0.9991, -0.008365, 0.06737, 0.9976, -0.0134, 0.06346, 0.9976, -0.02628, 1.315e-08, 1.0, 1.213e-07, 0.04205, 0.9991, -0.008365, 0.03961, 0.9991, -0.01641, 0.4226, 0.8892, -0.1751, 0.4487, 0.8892, -0.08924, 0.5126, 0.8526, -0.102, 0.4828, 0.8526, -0.2, 0.2313, 0.9682, -0.09579, 0.2455, 0.9682, -0.04883, 0.4487, 0.8892, -0.08924, 0.4226, 0.8892, -0.1751, 0.06346, 0.9976, -0.02628, 0.06737, 0.9976, -0.0134, 0.2455, 0.9682, -0.04883, 0.2313, 0.9682, -0.09579, 0.4487, 0.8892, -0.08924, 0.4574, 0.8892, 3.222e-08, 0.5226, 0.8526, 0.0, 0.5126, 0.8526, -0.102, 0.2455, 0.9682, -0.04883, 0.2503, 0.9682, 6.37e-08, 0.4574, 0.8892, 3.222e-08, 0.4487, 0.8892, -0.08924, 0.06737, 0.9976, -0.0134, 0.06869, 0.9976, 3.471e-08, 0.2503, 0.9682, 6.37e-08, 0.2455, 0.9682, -0.04883, 0.04205, 0.9991, -0.008365, 0.04288, 0.9991, 8.449e-09, 0.06869, 0.9976, 3.471e-08, 0.06737, 0.9976, -0.0134, 1.315e-08, 1.0, 1.213e-07, 0.04288, 0.9991, 8.449e-09, 0.04205, 0.9991, -0.008365, 1.315e-08, 1.0, 1.213e-07, 0.04205, 0.9991, 0.008365, 0.04288, 0.9991, 8.449e-09, 0.4574, 0.8892, 3.222e-08, 0.4487, 0.8892, 0.08924, 0.5126, 0.8526, 0.102, 0.5226, 0.8526, 0.0, 0.2503, 0.9682, 6.37e-08, 0.2455, 0.9682, 0.04883, 0.4487, 0.8892, 0.08924, 0.4574, 0.8892, 3.222e-08, 0.06869, 0.9976, 3.471e-08, 0.06737, 0.9976, 0.0134, 0.2455, 0.9682, 0.04883, 0.2503, 0.9682, 6.37e-08, 0.04288, 0.9991, 8.449e-09, 0.04205, 0.9991, 0.008365, 0.06737, 0.9976, 0.0134, 0.06869, 0.9976, 3.471e-08, 0.2455, 0.9682, 0.04883, 0.2313, 0.9682, 0.09579, 0.4226, 0.8892, 0.1751, 0.4487, 0.8892, 0.08924, 0.06737, 0.9976, 0.0134, 0.06346, 0.9976, 0.02628, 0.2313, 0.9682, 0.09579, 0.2455, 0.9682, 0.04883, 0.04205, 0.9991, 0.008365, 0.03961, 0.9991, 0.01641, 0.06346, 0.9976, 0.02628, 0.06737, 0.9976, 0.0134, 1.315e-08, 1.0, 1.213e-07, 0.03961, 0.9991, 0.01641, 0.04205, 0.9991, 0.008365, 0.4487, 0.8892, 0.08924, 0.4226, 0.8892, 0.1751, 0.4828, 0.8526, 0.2, 0.5126, 0.8526, 0.102, 0.4226, 0.8892, 0.1751, 0.3803, 0.8892, 0.2541, 0.4345, 0.8526, 0.2903, 0.4828, 0.8526, 0.2, 0.2313, 0.9682, 0.09579, 0.2081, 0.9682, 0.1391, 0.3803, 0.8892, 0.2541, 0.4226, 0.8892, 0.1751, 0.06346, 0.9976, 0.02628, 0.05711, 0.9976, 0.03816, 0.2081, 0.9682, 0.1391, 0.2313, 0.9682, 0.09579, 0.03961, 0.9991, 0.01641, 0.03565, 0.9991, 0.02382, 0.05711, 0.9976, 0.03816, 0.06346, 0.9976, 0.02628, 1.315e-08, 1.0, 1.213e-07, 0.03565, 0.9991, 0.02382, 0.03961, 0.9991, 0.01641, 0.2081, 0.9682, 0.1391, 0.177, 0.9682, 0.177, 0.3235, 0.8892, 0.3235, 0.3803, 0.8892, 0.2541, 0.05711, 0.9976, 0.03816, 0.04857, 0.9976, 0.04857, 0.177, 0.9682, 0.177, 0.2081, 0.9682, 0.1391, 0.03565, 0.9991, 0.02382, 0.03032, 0.9991, 0.03032, 0.04857, 0.9976, 0.04857, 0.05711, 0.9976, 0.03816, 1.315e-08, 1.0, 1.213e-07, 0.03032, 0.9991, 0.03032, 0.03565, 0.9991, 0.02382, 0.3803, 0.8892, 0.2541, 0.3235, 0.8892, 0.3235, 0.3695, 0.8526, 0.3695, 0.4345, 0.8526, 0.2903, 0.3235, 0.8892, 0.3235, 0.2541, 0.8892, 0.3803, 0.2903, 0.8526, 0.4345, 0.3695, 0.8526, 0.3695, 0.177, 0.9682, 0.177, 0.1391, 0.9682, 0.2081, 0.2541, 0.8892, 0.3803, 0.3235, 0.8892, 0.3235, 0.04857, 0.9976, 0.04857, 0.03816, 0.9976, 0.05711, 0.1391, 0.9682, 0.2081, 0.177, 0.9682, 0.177, 0.03032, 0.9991, 0.03032, 0.02382, 0.9991, 0.03565, 0.03816, 0.9976, 0.05711, 0.04857, 0.9976, 0.04857, 1.315e-08, 1.0, 1.213e-07, 0.02382, 0.9991, 0.03565, 0.03032, 0.9991, 0.03032, 0.03816, 0.9976, 0.05711, 0.02628, 0.9976, 0.06346, 0.09579, 0.9682, 0.2313, 0.1391, 0.9682, 0.2081, 0.02382, 0.9991, 0.03565, 0.01641, 0.9991, 0.03961, 0.02628, 0.9976, 0.06346, 0.03816, 0.9976, 0.05711, 1.315e-08, 1.0, 1.213e-07, 0.01641, 0.9991, 0.03961, 0.02382, 0.9991, 0.03565, 0.2541, 0.8892, 0.3803, 0.1751, 0.8892, 0.4226, 0.2, 0.8526, 0.4828, 0.2903, 0.8526, 0.4345, 0.1391, 0.9682, 0.2081, 0.09579, 0.9682, 0.2313, 0.1751, 0.8892, 0.4226, 0.2541, 0.8892, 0.3803, 0.1751, 0.8892, 0.4226, 0.08924, 0.8892, 0.4487, 0.102, 0.8526, 0.5126, 0.2, 0.8526, 0.4828, 0.09579, 0.9682, 0.2313, 0.04883, 0.9682, 0.2455, 0.08924, 0.8892, 0.4487, 0.1751, 0.8892, 0.4226, 0.02628, 0.9976, 0.06346, 0.0134, 0.9976, 0.06737, 0.04883, 0.9682, 0.2455, 0.09579, 0.9682, 0.2313, 0.01641, 0.9991, 0.03961, 0.008365, 0.9991, 0.04205, 0.0134, 0.9976, 0.06737, 0.02628, 0.9976, 0.06346, 1.315e-08, 1.0, 1.213e-07, 0.008365, 0.9991, 0.04205, 0.01641, 0.9991, 0.03961, 0.0134, 0.9976, 0.06737, 5.784e-09, 0.9976, 0.06869, 3.606e-09, 0.9682, 0.2503, 0.04883, 0.9682, 0.2455, 0.008365, 0.9991, 0.04205, 2.372e-09, 0.9991, 0.04288, 5.784e-09, 0.9976, 0.06869, 0.0134, 0.9976, 0.06737, 1.315e-08, 1.0, 1.213e-07, 2.372e-09, 0.9991, 0.04288, 0.008365, 0.9991, 0.04205, 0.08924, 0.8892, 0.4487, 5.967e-08, 0.8892, 0.4574, 1.003e-07, 0.8526, 0.5226, 0.102, 0.8526, 0.5126, 0.04883, 0.9682, 0.2455, 3.606e-09, 0.9682, 0.2503, 5.967e-08, 0.8892, 0.4574, 0.08924, 0.8892, 0.4487, -5.933e-09, -0.9976, -0.06869, -1.803e-09, -0.9682, -0.2503, 0.04883, -0.9682, -0.2455, 0.0134, -0.9976, -0.06737, -2.149e-09, -0.9991, -0.04288, -5.933e-09, -0.9976, -0.06869, 0.0134, -0.9976, -0.06737, 0.008365, -0.9991, -0.04205, -1.346e-08, -1.0, -1.017e-07, -2.149e-09, -0.9991, -0.04288, 0.008365, -0.9991, -0.04205, -5.848e-08, -0.8892, -0.4574, -1.003e-07, -0.8526, -0.5226, 0.102, -0.8526, -0.5126, 0.08924, -0.8892, -0.4487, -1.803e-09, -0.9682, -0.2503, -5.848e-08, -0.8892, -0.4574, 0.08924, -0.8892, -0.4487, 0.04883, -0.9682, -0.2455, 0.04883, -0.9682, -0.2455, 0.08924, -0.8892, -0.4487, 0.1751, -0.8892, -0.4226, 0.09579, -0.9682, -0.2313, 0.0134, -0.9976, -0.06737, 0.04883, -0.9682, -0.2455, 0.09579, -0.9682, -0.2313, 0.02628, -0.9976, -0.06346, 0.008365, -0.9991, -0.04205, 0.0134, -0.9976, -0.06737, 0.02628, -0.9976, -0.06346, 0.01641, -0.9991, -0.03961, -1.346e-08, -1.0, -1.017e-07, 0.008365, -0.9991, -0.04205, 0.01641, -0.9991, -0.03961, 0.08924, -0.8892, -0.4487, 0.102, -0.8526, -0.5126, 0.2, -0.8526, -0.4828, 0.1751, -0.8892, -0.4226, 0.1751, -0.8892, -0.4226, 0.2, -0.8526, -0.4828, 0.2903, -0.8526, -0.4345, 0.2541, -0.8892, -0.3803, 0.09579, -0.9682, -0.2313, 0.1751, -0.8892, -0.4226, 0.2541, -0.8892, -0.3803, 0.1391, -0.9682, -0.2081, 0.02628, -0.9976, -0.06346, 0.09579, -0.9682, -0.2313, 0.1391, -0.9682, -0.2081, 0.03816, -0.9976, -0.05711, 0.01641, -0.9991, -0.03961, 0.02628, -0.9976, -0.06346, 0.03816, -0.9976, -0.05711, 0.02382, -0.9991, -0.03565, -1.346e-08, -1.0, -1.017e-07, 0.01641, -0.9991, -0.03961, 0.02382, -0.9991, -0.03565, 0.1391, -0.9682, -0.2081, 0.2541, -0.8892, -0.3803, 0.3235, -0.8892, -0.3235, 0.177, -0.9682, -0.177, 0.03816, -0.9976, -0.05711, 0.1391, -0.9682, -0.2081, 0.177, -0.9682, -0.177, 0.04857, -0.9976, -0.04857, 0.02382, -0.9991, -0.03565, 0.03816, -0.9976, -0.05711, 0.04857, -0.9976, -0.04857, 0.03032, -0.9991, -0.03032, -1.346e-08, -1.0, -1.017e-07, 0.02382, -0.9991, -0.03565, 0.03032, -0.9991, -0.03032, 0.2541, -0.8892, -0.3803, 0.2903, -0.8526, -0.4345, 0.3695, -0.8526, -0.3695, 0.3235, -0.8892, -0.3235, 0.3235, -0.8892, -0.3235, 0.3695, -0.8526, -0.3695, 0.4345, -0.8526, -0.2903, 0.3803, -0.8892, -0.2541, 0.177, -0.9682, -0.177, 0.3235, -0.8892, -0.3235, 0.3803, -0.8892, -0.2541, 0.2081, -0.9682, -0.1391, 0.04857, -0.9976, -0.04857, 0.177, -0.9682, -0.177, 0.2081, -0.9682, -0.1391, 0.05711, -0.9976, -0.03816, 0.03032, -0.9991, -0.03032, 0.04857, -0.9976, -0.04857, 0.05711, -0.9976, -0.03816, 0.03565, -0.9991, -0.02382, -1.346e-08, -1.0, -1.017e-07, 0.03032, -0.9991, -0.03032, 0.03565, -0.9991, -0.02382, 0.05711, -0.9976, -0.03816, 0.2081, -0.9682, -0.1391, 0.2313, -0.9682, -0.09579, 0.06346, -0.9976, -0.02628, 0.03565, -0.9991, -0.02382, 0.05711, -0.9976, -0.03816, 0.06346, -0.9976, -0.02628, 0.03961, -0.9991, -0.01641, -1.346e-08, -1.0, -1.017e-07, 0.03565, -0.9991, -0.02382, 0.03961, -0.9991, -0.01641, 0.3803, -0.8892, -0.2541, 0.4345, -0.8526, -0.2903, 0.4828, -0.8526, -0.2, 0.4226, -0.8892, -0.1751, 0.2081, -0.9682, -0.1391, 0.3803, -0.8892, -0.2541, 0.4226, -0.8892, -0.1751, 0.2313, -0.9682, -0.09579, 0.4226, -0.8892, -0.1751, 0.4828, -0.8526, -0.2, 0.5126, -0.8526, -0.102, 0.4487, -0.8892, -0.08924, 0.2313, -0.9682, -0.09579, 0.4226, -0.8892, -0.1751, 0.4487, -0.8892, -0.08924, 0.2455, -0.9682, -0.04883, 0.06346, -0.9976, -0.02628, 0.2313, -0.9682, -0.09579, 0.2455, -0.9682, -0.04883, 0.06737, -0.9976, -0.0134, 0.03961, -0.9991, -0.01641, 0.06346, -0.9976, -0.02628, 0.06737, -0.9976, -0.0134, 0.04205, -0.9991, -0.008365, -1.346e-08, -1.0, -1.017e-07, 0.03961, -0.9991, -0.01641, 0.04205, -0.9991, -0.008365, 0.04205, -0.9991, -0.008365, 0.06737, -0.9976, -0.0134, 0.06869, -0.9976, -3.471e-08, 0.04288, -0.9991, -7.93e-09, -1.346e-08, -1.0, -1.017e-07, 0.04205, -0.9991, -0.008365, 0.04288, -0.9991, -7.93e-09, 0.4487, -0.8892, -0.08924, 0.5126, -0.8526, -0.102, 0.5226, -0.8526, -1.505e-07, 0.4574, -0.8892, -1.551e-07, 0.2455, -0.9682, -0.04883, 0.4487, -0.8892, -0.08924, 0.4574, -0.8892, -1.551e-07, 0.2503, -0.9682, -1.05e-07, 0.06737, -0.9976, -0.0134, 0.2455, -0.9682, -0.04883, 0.2503, -0.9682, -1.05e-07, 0.06869, -0.9976, -3.471e-08, 0.4574, -0.8892, -1.551e-07, 0.5226, -0.8526, -1.505e-07, 0.5126, -0.8526, 0.102, 0.4487, -0.8892, 0.08924, 0.2503, -0.9682, -1.05e-07, 0.4574, -0.8892, -1.551e-07, 0.4487, -0.8892, 0.08924, 0.2455, -0.9682, 0.04883, 0.06869, -0.9976, -3.471e-08, 0.2503, -0.9682, -1.05e-07, 0.2455, -0.9682, 0.04883, 0.06737, -0.9976, 0.0134, 0.04288, -0.9991, -7.93e-09, 0.06869, -0.9976, -3.471e-08, 0.06737, -0.9976, 0.0134, 0.04205, -0.9991, 0.008365, -1.346e-08, -1.0, -1.017e-07, 0.04288, -0.9991, -7.93e-09, 0.04205, -0.9991, 0.008365, 0.04205, -0.9991, 0.008365, 0.06737, -0.9976, 0.0134, 0.06346, -0.9976, 0.02628, 0.03961, -0.9991, 0.01641, -1.346e-08, -1.0, -1.017e-07, 0.04205, -0.9991, 0.008365, 0.03961, -0.9991, 0.01641, 0.4487, -0.8892, 0.08924, 0.5126, -0.8526, 0.102, 0.4828, -0.8526, 0.2, 0.4226, -0.8892, 0.1751, 0.2455, -0.9682, 0.04883, 0.4487, -0.8892, 0.08924, 0.4226, -0.8892, 0.1751, 0.2313, -0.9682, 0.09579, 0.06737, -0.9976, 0.0134, 0.2455, -0.9682, 0.04883, 0.2313, -0.9682, 0.09579, 0.06346, -0.9976, 0.02628, 0.4226, -0.8892, 0.1751, 0.4828, -0.8526, 0.2, 0.4345, -0.8526, 0.2903, 0.3803, -0.8892, 0.2541, 0.2313, -0.9682, 0.09579, 0.4226, -0.8892, 0.1751, 0.3803, -0.8892, 0.2541, 0.2081, -0.9682, 0.1391, 0.06346, -0.9976, 0.02628, 0.2313, -0.9682, 0.09579, 0.2081, -0.9682, 0.1391, 0.05711, -0.9976, 0.03816, 0.03961, -0.9991, 0.01641, 0.06346, -0.9976, 0.02628, 0.05711, -0.9976, 0.03816, 0.03565, -0.9991, 0.02382, -1.346e-08, -1.0, -1.017e-07, 0.03961, -0.9991, 0.01641, 0.03565, -0.9991, 0.02382, -1.346e-08, -1.0, -1.017e-07, 0.03565, -0.9991, 0.02382, 0.03032, -0.9991, 0.03032, 0.3803, -0.8892, 0.2541, 0.4345, -0.8526, 0.2903, 0.3695, -0.8526, 0.3695, 0.3235, -0.8892, 0.3235, 0.2081, -0.9682, 0.1391, 0.3803, -0.8892, 0.2541, 0.3235, -0.8892, 0.3235, 0.177, -0.9682, 0.177, 0.05711, -0.9976, 0.03816, 0.2081, -0.9682, 0.1391, 0.177, -0.9682, 0.177, 0.04857, -0.9976, 0.04857, 0.03565, -0.9991, 0.02382, 0.05711, -0.9976, 0.03816, 0.04857, -0.9976, 0.04857, 0.03032, -0.9991, 0.03032, 0.3235, -0.8892, 0.3235, 0.3695, -0.8526, 0.3695, 0.2903, -0.8526, 0.4345, 0.2541, -0.8892, 0.3803, 0.177, -0.9682, 0.177, 0.3235, -0.8892, 0.3235, 0.2541, -0.8892, 0.3803, 0.1391, -0.9682, 0.2081, 0.04857, -0.9976, 0.04857, 0.177, -0.9682, 0.177, 0.1391, -0.9682, 0.2081, 0.03816, -0.9976, 0.05711, 0.03032, -0.9991, 0.03032, 0.04857, -0.9976, 0.04857, 0.03816, -0.9976, 0.05711, 0.02382, -0.9991, 0.03565, -1.346e-08, -1.0, -1.017e-07, 0.03032, -0.9991, 0.03032, 0.02382, -0.9991, 0.03565, -1.346e-08, -1.0, -1.017e-07, 0.02382, -0.9991, 0.03565, 0.01641, -0.9991, 0.03961, 0.2541, -0.8892, 0.3803, 0.2903, -0.8526, 0.4345, 0.2, -0.8526, 0.4828, 0.1751, -0.8892, 0.4226, 0.1391, -0.9682, 0.2081, 0.2541, -0.8892, 0.3803, 0.1751, -0.8892, 0.4226, 0.09579, -0.9682, 0.2313, 0.03816, -0.9976, 0.05711, 0.1391, -0.9682, 0.2081, 0.09579, -0.9682, 0.2313, 0.02628, -0.9976, 0.06346, 0.02382, -0.9991, 0.03565, 0.03816, -0.9976, 0.05711, 0.02628, -0.9976, 0.06346, 0.01641, -0.9991, 0.03961, 0.09579, -0.9682, 0.2313, 0.1751, -0.8892, 0.4226, 0.08924, -0.8892, 0.4487, 0.04883, -0.9682, 0.2455, 0.02628, -0.9976, 0.06346, 0.09579, -0.9682, 0.2313, 0.04883, -0.9682, 0.2455, 0.0134, -0.9976, 0.06737, 0.01641, -0.9991, 0.03961, 0.02628, -0.9976, 0.06346, 0.0134, -0.9976, 0.06737, 0.008365, -0.9991, 0.04205, -1.346e-08, -1.0, -1.017e-07, 0.01641, -0.9991, 0.03961, 0.008365, -0.9991, 0.04205, 0.1751, -0.8892, 0.4226, 0.2, -0.8526, 0.4828, 0.102, -0.8526, 0.5126, 0.08924, -0.8892, 0.4487, 0.08924, -0.8892, 0.4487, 0.102, -0.8526, 0.5126, -2.257e-08, -0.8526, 0.5226, -1.253e-08, -0.8892, 0.4574, 0.04883, -0.9682, 0.2455, 0.08924, -0.8892, 0.4487, -1.253e-08, -0.8892, 0.4574, -2.254e-09, -0.9682, 0.2503, 0.0134, -0.9976, 0.06737, 0.04883, -0.9682, 0.2455, -2.254e-09, -0.9682, 0.2503, -5.784e-09, -0.9976, 0.06869, 0.008365, -0.9991, 0.04205, 0.0134, -0.9976, 0.06737, -5.784e-09, -0.9976, 0.06869, -2.149e-09, -0.9991, 0.04288, -1.346e-08, -1.0, -1.017e-07, 0.008365, -0.9991, 0.04205, -2.149e-09, -0.9991, 0.04288, -5.784e-09, -0.9976, 0.06869, -2.254e-09, -0.9682, 0.2503, -0.04883, -0.9682, 0.2455, -0.0134, -0.9976, 0.06737, -2.149e-09, -0.9991, 0.04288, -5.784e-09, -0.9976, 0.06869, -0.0134, -0.9976, 0.06737, -0.008365, -0.9991, 0.04205, -1.346e-08, -1.0, -1.017e-07, -2.149e-09, -0.9991, 0.04288, -0.008365, -0.9991, 0.04205, -1.253e-08, -0.8892, 0.4574, -2.257e-08, -0.8526, 0.5226, -0.102, -0.8526, 0.5126, -0.08924, -0.8892, 0.4487, -2.254e-09, -0.9682, 0.2503, -1.253e-08, -0.8892, 0.4574, -0.08924, -0.8892, 0.4487, -0.04883, -0.9682, 0.2455, -0.08924, -0.8892, 0.4487, -0.102, -0.8526, 0.5126, -0.2, -0.8526, 0.4828, -0.1751, -0.8892, 0.4226, -0.04883, -0.9682, 0.2455, -0.08924, -0.8892, 0.4487, -0.1751, -0.8892, 0.4226, -0.09579, -0.9682, 0.2313, -0.0134, -0.9976, 0.06737, -0.04883, -0.9682, 0.2455, -0.09579, -0.9682, 0.2313, -0.02628, -0.9976, 0.06346, -0.008365, -0.9991, 0.04205, -0.0134, -0.9976, 0.06737, -0.02628, -0.9976, 0.06346, -0.01641, -0.9991, 0.03961, -1.346e-08, -1.0, -1.017e-07, -0.008365, -0.9991, 0.04205, -0.01641, -0.9991, 0.03961, -0.02628, -0.9976, 0.06346, -0.09579, -0.9682, 0.2313, -0.1391, -0.9682, 0.2081, -0.03816, -0.9976, 0.05711, -0.01641, -0.9991, 0.03961, -0.02628, -0.9976, 0.06346, -0.03816, -0.9976, 0.05711, -0.02382, -0.9991, 0.03565, -1.346e-08, -1.0, -1.017e-07, -0.01641, -0.9991, 0.03961, -0.02382, -0.9991, 0.03565, -0.1751, -0.8892, 0.4226, -0.2, -0.8526, 0.4828, -0.2904, -0.8526, 0.4345, -0.2541, -0.8892, 0.3803, -0.09579, -0.9682, 0.2313, -0.1751, -0.8892, 0.4226, -0.2541, -0.8892, 0.3803, -0.1391, -0.9682, 0.2081, -0.2541, -0.8892, 0.3803, -0.2904, -0.8526, 0.4345, -0.3695, -0.8526, 0.3695, -0.3235, -0.8892, 0.3235, -0.1391, -0.9682, 0.2081, -0.2541, -0.8892, 0.3803, -0.3235, -0.8892, 0.3235, -0.177, -0.9682, 0.177, -0.03816, -0.9976, 0.05711, -0.1391, -0.9682, 0.2081, -0.177, -0.9682, 0.177, -0.04857, -0.9976, 0.04857, -0.02382, -0.9991, 0.03565, -0.03816, -0.9976, 0.05711, -0.04857, -0.9976, 0.04857, -0.03032, -0.9991, 0.03032, -1.346e-08, -1.0, -1.017e-07, -0.02382, -0.9991, 0.03565, -0.03032, -0.9991, 0.03032, -0.03032, -0.9991, 0.03032, -0.04857, -0.9976, 0.04857, -0.05711, -0.9976, 0.03816, -0.03565, -0.9991, 0.02382, -1.346e-08, -1.0, -1.017e-07, -0.03032, -0.9991, 0.03032, -0.03565, -0.9991, 0.02382, -0.3235, -0.8892, 0.3235, -0.3695, -0.8526, 0.3695, -0.4345, -0.8526, 0.2903, -0.3803, -0.8892, 0.2541, -0.177, -0.9682, 0.177, -0.3235, -0.8892, 0.3235, -0.3803, -0.8892, 0.2541, -0.2081, -0.9682, 0.1391, -0.04857, -0.9976, 0.04857, -0.177, -0.9682, 0.177, -0.2081, -0.9682, 0.1391, -0.05711, -0.9976, 0.03816, -0.3803, -0.8892, 0.2541, -0.4345, -0.8526, 0.2903, -0.4828, -0.8526, 0.2, -0.4226, -0.8892, 0.1751, -0.2081, -0.9682, 0.1391, -0.3803, -0.8892, 0.2541, -0.4226, -0.8892, 0.1751, -0.2313, -0.9682, 0.09579, -0.05711, -0.9976, 0.03816, -0.2081, -0.9682, 0.1391, -0.2313, -0.9682, 0.09579, -0.06346, -0.9976, 0.02628, -0.03565, -0.9991, 0.02382, -0.05711, -0.9976, 0.03816, -0.06346, -0.9976, 0.02628, -0.03961, -0.9991, 0.01641, -1.346e-08, -1.0, -1.017e-07, -0.03565, -0.9991, 0.02382, -0.03961, -0.9991, 0.01641, -0.03961, -0.9991, 0.01641, -0.06346, -0.9976, 0.02628, -0.06737, -0.9976, 0.0134, -0.04205, -0.9991, 0.008365, -1.346e-08, -1.0, -1.017e-07, -0.03961, -0.9991, 0.01641, -0.04205, -0.9991, 0.008365, -0.4226, -0.8892, 0.1751, -0.4828, -0.8526, 0.2, -0.5126, -0.8526, 0.102, -0.4487, -0.8892, 0.08924, -0.2313, -0.9682, 0.09579, -0.4226, -0.8892, 0.1751, -0.4487, -0.8892, 0.08924, -0.2455, -0.9682, 0.04883, -0.06346, -0.9976, 0.02628, -0.2313, -0.9682, 0.09579, -0.2455, -0.9682, 0.04883, -0.06737, -0.9976, 0.0134, -0.4487, -0.8892, 0.08924, -0.5126, -0.8526, 0.102, -0.5226, -0.8526, 0.0, -0.4574, -0.8892, -3.222e-08, -0.2455, -0.9682, 0.04883, -0.4487, -0.8892, 0.08924, -0.4574, -0.8892, -3.222e-08, -0.2503, -0.9682, -6.415e-08, -0.06737, -0.9976, 0.0134, -0.2455, -0.9682, 0.04883, -0.2503, -0.9682, -6.415e-08, -0.06869, -0.9976, -3.522e-08, -0.04205, -0.9991, 0.008365, -0.06737, -0.9976, 0.0134, -0.06869, -0.9976, -3.522e-08, -0.04288, -0.9991, -8.227e-09, -1.346e-08, -1.0, -1.017e-07, -0.04205, -0.9991, 0.008365, -0.04288, -0.9991, -8.227e-09, -1.346e-08, -1.0, -1.017e-07, -0.04288, -0.9991, -8.227e-09, -0.04205, -0.9991, -0.008365, -0.4574, -0.8892, -3.222e-08, -0.5226, -0.8526, 0.0, -0.5126, -0.8526, -0.102, -0.4487, -0.8892, -0.08924, -0.2503, -0.9682, -6.415e-08, -0.4574, -0.8892, -3.222e-08, -0.4487, -0.8892, -0.08924, -0.2455, -0.9682, -0.04883, -0.06869, -0.9976, -3.522e-08, -0.2503, -0.9682, -6.415e-08, -0.2455, -0.9682, -0.04883, -0.06737, -0.9976, -0.0134, -0.04288, -0.9991, -8.227e-09, -0.06869, -0.9976, -3.522e-08, -0.06737, -0.9976, -0.0134, -0.04205, -0.9991, -0.008365, -0.2455, -0.9682, -0.04883, -0.4487, -0.8892, -0.08924, -0.4226, -0.8892, -0.1751, -0.2313, -0.9682, -0.09579, -0.06737, -0.9976, -0.0134, -0.2455, -0.9682, -0.04883, -0.2313, -0.9682, -0.09579, -0.06346, -0.9976, -0.02628, -0.04205, -0.9991, -0.008365, -0.06737, -0.9976, -0.0134, -0.06346, -0.9976, -0.02628, -0.03961, -0.9991, -0.01641, -1.346e-08, -1.0, -1.017e-07, -0.04205, -0.9991, -0.008365, -0.03961, -0.9991, -0.01641, -0.4487, -0.8892, -0.08924, -0.5126, -0.8526, -0.102, -0.4828, -0.8526, -0.2, -0.4226, -0.8892, -0.1751, -0.4226, -0.8892, -0.1751, -0.4828, -0.8526, -0.2, -0.4345, -0.8526, -0.2903, -0.3803, -0.8892, -0.2541, -0.2313, -0.9682, -0.09579, -0.4226, -0.8892, -0.1751, -0.3803, -0.8892, -0.2541, -0.2081, -0.9682, -0.1391, -0.06346, -0.9976, -0.02628, -0.2313, -0.9682, -0.09579, -0.2081, -0.9682, -0.1391, -0.05711, -0.9976, -0.03816, -0.03961, -0.9991, -0.01641, -0.06346, -0.9976, -0.02628, -0.05711, -0.9976, -0.03816, -0.03565, -0.9991, -0.02382, -1.346e-08, -1.0, -1.017e-07, -0.03961, -0.9991, -0.01641, -0.03565, -0.9991, -0.02382, -0.2081, -0.9682, -0.1391, -0.3803, -0.8892, -0.2541, -0.3235, -0.8892, -0.3235, -0.177, -0.9682, -0.177, -0.05711, -0.9976, -0.03816, -0.2081, -0.9682, -0.1391, -0.177, -0.9682, -0.177, -0.04857, -0.9976, -0.04857, -0.03565, -0.9991, -0.02382, -0.05711, -0.9976, -0.03816, -0.04857, -0.9976, -0.04857, -0.03032, -0.9991, -0.03032, -1.346e-08, -1.0, -1.017e-07, -0.03565, -0.9991, -0.02382, -0.03032, -0.9991, -0.03032, -0.3803, -0.8892, -0.2541, -0.4345, -0.8526, -0.2903, -0.3695, -0.8526, -0.3695, -0.3235, -0.8892, -0.3235, -0.3235, -0.8892, -0.3235, -0.3695, -0.8526, -0.3695, -0.2903, -0.8526, -0.4345, -0.2541, -0.8892, -0.3803, -0.177, -0.9682, -0.177, -0.3235, -0.8892, -0.3235, -0.2541, -0.8892, -0.3803, -0.1391, -0.9682, -0.2081, -0.04857, -0.9976, -0.04857, -0.177, -0.9682, -0.177, -0.1391, -0.9682, -0.2081, -0.03816, -0.9976, -0.05711, -0.03032, -0.9991, -0.03032, -0.04857, -0.9976, -0.04857, -0.03816, -0.9976, -0.05711, -0.02382, -0.9991, -0.03565, -1.346e-08, -1.0, -1.017e-07, -0.03032, -0.9991, -0.03032, -0.02382, -0.9991, -0.03565, -0.03816, -0.9976, -0.05711, -0.1391, -0.9682, -0.2081, -0.09579, -0.9682, -0.2313, -0.02628, -0.9976, -0.06346, -0.02382, -0.9991, -0.03565, -0.03816, -0.9976, -0.05711, -0.02628, -0.9976, -0.06346, -0.01641, -0.9991, -0.03961, -1.346e-08, -1.0, -1.017e-07, -0.02382, -0.9991, -0.03565, -0.01641, -0.9991, -0.03961, -0.2541, -0.8892, -0.3803, -0.2903, -0.8526, -0.4345, -0.2, -0.8526, -0.4828, -0.1751, -0.8892, -0.4226, -0.1391, -0.9682, -0.2081, -0.2541, -0.8892, -0.3803, -0.1751, -0.8892, -0.4226, -0.09579, -0.9682, -0.2313, -0.1751, -0.8892, -0.4226, -0.2, -0.8526, -0.4828, -0.102, -0.8526, -0.5126, -0.08924, -0.8892, -0.4487, -0.09579, -0.9682, -0.2313, -0.1751, -0.8892, -0.4226, -0.08924, -0.8892, -0.4487, -0.04883, -0.9682, -0.2455, -0.02628, -0.9976, -0.06346, -0.09579, -0.9682, -0.2313, -0.04883, -0.9682, -0.2455, -0.0134, -0.9976, -0.06737, -0.01641, -0.9991, -0.03961, -0.02628, -0.9976, -0.06346, -0.0134, -0.9976, -0.06737, -0.008365, -0.9991, -0.04205, -1.346e-08, -1.0, -1.017e-07, -0.01641, -0.9991, -0.03961, -0.008365, -0.9991, -0.04205, -0.0134, -0.9976, -0.06737, -0.04883, -0.9682, -0.2455, -1.803e-09, -0.9682, -0.2503, -5.933e-09, -0.9976, -0.06869, -0.008365, -0.9991, -0.04205, -0.0134, -0.9976, -0.06737, -5.933e-09, -0.9976, -0.06869, -2.149e-09, -0.9991, -0.04288, -1.346e-08, -1.0, -1.017e-07, -0.008365, -0.9991, -0.04205, -2.149e-09, -0.9991, -0.04288, -0.08924, -0.8892, -0.4487, -0.102, -0.8526, -0.5126, -1.003e-07, -0.8526, -0.5226, -5.848e-08, -0.8892, -0.4574, -0.04883, -0.9682, -0.2455, -0.08924, -0.8892, -0.4487, -5.848e-08, -0.8892, -0.4574, -1.803e-09, -0.9682, -0.2503, -0.7071, 0.0, 0.7071, -0.8315, 0.0, 0.5556, -0.8315, 0.0, 0.5556, -0.7071, 0.0, 0.7071, -0.9808, 0.0, -0.1951, -0.9239, 0.0, -0.3827, -0.9239, 0.0, -0.3827, -0.9808, 0.0, -0.1951, 1.0, 0.0, 9.532e-09, 0.9808, 0.0, 0.1951, 0.9808, 0.0, 0.1951, 1.0, 0.0, -9.532e-09, 0.5556, 0.0, 0.8315, 0.3827, 0.0, 0.9239, 0.3827, 0.0, 0.9239, 0.5556, 0.0, 0.8315, 0.9808, 0.0, -0.1951, 1.0, 0.0, 9.532e-09, 1.0, 0.0, -9.532e-09, 0.9808, 0.0, -0.1951, -0.8315, 0.0, 0.5556, -0.9239, 0.0, 0.3827, -0.9239, 0.0, 0.3827, -0.8315, 0.0, 0.5556, 0.9808, 0.0, 0.1951, 0.9239, 0.0, 0.3827, 0.9239, 0.0, 0.3827, 0.9808, 0.0, 0.1951, 0.5556, 0.0, -0.8315, 0.7071, 0.0, -0.7071, 0.7071, 0.0, -0.7071, 0.5556, 0.0, -0.8315, -0.1951, 0.0, -0.9808, 7.626e-08, 0.0, -1.0, 5.719e-08, 0.0, -1.0, -0.1951, 0.0, -0.9808, 0.7071, 0.0, -0.7071, 0.8315, 0.0, -0.5556, 0.8315, 0.0, -0.5556, 0.7071, 0.0, -0.7071, -0.1951, 0.0, 0.9808, -0.3827, 0.0, 0.9239, -0.3827, 0.0, 0.9239, -0.1951, 0.0, 0.9808, 0.1951, 0.0, 0.9808, 3.718e-07, 0.0, 1.0, 3.527e-07, 0.0, 1.0, 0.1951, 0.0, 0.9808, -0.8315, 0.0, -0.5556, -0.7071, 0.0, -0.7071, -0.7071, 0.0, -0.7071, -0.8315, 0.0, -0.5556, 3.718e-07, 0.0, 1.0, -0.1951, 0.0, 0.9808, -0.1951, 0.0, 0.9808, 3.527e-07, 0.0, 1.0, 0.3827, 0.0, 0.9239, 0.1951, 0.0, 0.9808, 0.1951, 0.0, 0.9808, 0.3827, 0.0, 0.9239, 7.626e-08, 0.0, -1.0, 0.1951, 0.0, -0.9808, 0.1951, 0.0, -0.9808, 5.719e-08, 0.0, -1.0, 0.9239, 0.0, 0.3827, 0.8315, 0.0, 0.5556, 0.8315, 0.0, 0.5556, 0.9239, 0.0, 0.3827, -0.9239, 0.0, -0.3827, -0.8315, 0.0, -0.5556, -0.8315, 0.0, -0.5556, -0.9239, 0.0, -0.3827, -0.9239, 0.0, 0.3827, -0.9808, 0.0, 0.1951, -0.9808, 0.0, 0.1951, -0.9239, 0.0, 0.3827, -0.3827, 0.0, 0.9239, -0.5556, 0.0, 0.8315, -0.5556, 0.0, 0.8315, -0.3827, 0.0, 0.9239, -0.9808, 0.0, 0.1951, -1.0, 0.0, 3.003e-07, -1.0, 0.0, 2.812e-07, -0.9808, 0.0, 0.1951, 0.8315, 0.0, 0.5556, 0.7071, 0.0, 0.7071, 0.7071, 0.0, 0.7071, 0.8315, 0.0, 0.5556, 0.8315, 0.0, -0.5556, 0.9239, 0.0, -0.3827, 0.9239, 0.0, -0.3827, 0.8315, 0.0, -0.5556, 0.1951, 0.0, -0.9808, 0.3827, 0.0, -0.9239, 0.3827, 0.0, -0.9239, 0.1951, 0.0, -0.9808, 0.9239, 0.0, -0.3827, 0.9808, 0.0, -0.1951, 0.9808, 0.0, -0.1951, 0.9239, 0.0, -0.3827, -0.5556, 0.0, 0.8315, -0.7071, 0.0, 0.7071, -0.7071, 0.0, 0.7071, -0.5556, 0.0, 0.8315, -0.5556, 0.0, -0.8315, -0.3827, 0.0, -0.9239, -0.3827, 0.0, -0.9239, -0.5556, 0.0, -0.8315, 0.3827, 0.0, -0.9239, 0.5556, 0.0, -0.8315, 0.5556, 0.0, -0.8315, 0.3827, 0.0, -0.9239, 0.7071, 0.0, 0.7071, 0.5556, 0.0, 0.8315, 0.5556, 0.0, 0.8315, 0.7071, 0.0, 0.7071, -0.7071, 0.0, -0.7071, -0.5556, 0.0, -0.8315, -0.5556, 0.0, -0.8315, -0.7071, 0.0, -0.7071, -0.3827, 0.0, -0.9239, -0.1951, 0.0, -0.9808, -0.1951, 0.0, -0.9808, -0.3827, 0.0, -0.9239, -1.0, 0.0, 3.003e-07, -0.9808, 0.0, -0.1951, -0.9808, 0.0, -0.1951, -1.0, 0.0, 2.812e-07])] * 3)])

# ---- objects
ob_sphere = bpy.data.objects.new('Sphere', me_sphere)

# ---- transforms, parenting, visibility, modifiers, constraints
ob_sphere.location = (0.0, 0.0, 0.0)
ob_sphere.rotation_euler = (1.571, -0.0, 0.0)
ob_sphere.lineart.crease_threshold = 0.0
_m = ob_sphere.modifiers.new('Subdivision', 'SUBSURF')
_m.uv_smooth = 'PRESERVE_CORNERS'
_m.show_only_control_edges = False

# ---- collection membership
col_collection.objects.link(ob_sphere)

# ---- scene / render settings (as saved in the file)
scene.frame_start = 1; scene.frame_end = 250; scene.frame_set(1)
scene.render.engine = 'BLENDER_EEVEE_NEXT'
scene.cycles.use_denoising = False
scene.cycles.samples = 128
scene.cycles.sampling_pattern = 'TABULATED_SOBOL'
scene.cycles.use_adaptive_sampling = False
scene.cycles.use_light_tree = False
scene.view_settings.view_transform = 'Filmic'
bpy.context.view_layer.update()

# ---- added for rendering (the .blend has no active camera and no usable light): camera, sun
cam_auto = bpy.data.cameras.new('AutoCamera')
cam_auto.lens = 50.0
cam_auto.sensor_width = 36.0
cam_auto.clip_end = 1000.0
ob_auto_camera = bpy.data.objects.new('AutoCamera', cam_auto)
scene.collection.objects.link(ob_auto_camera)
ob_auto_camera.location = (2.18528, -2.62234, 1.82454)
ob_auto_camera.rotation_euler = (1.09748, -7.21219e-08, 0.694738)
scene.camera = ob_auto_camera
light_auto_sun = bpy.data.lights.new('AutoSun', 'SUN')
light_auto_sun.energy = 3.0
light_auto_sun.angle = 0.0523599
ob_auto_sun = bpy.data.objects.new('AutoSun', light_auto_sun)
scene.collection.objects.link(ob_auto_sun)
ob_auto_sun.rotation_euler = (0.872665, 0.174533, 0.523599)
bpy.context.view_layer.update()
